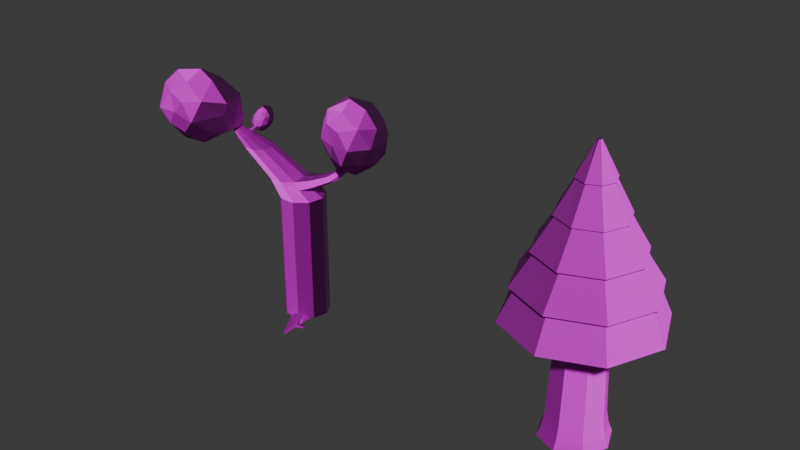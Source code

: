 # Source: arbol.blend  (saved by Blender 4.0.36; exported with 4.5.12 LTS)
import bpy
from mathutils import Matrix  # noqa: F401  (used for matrix-valued properties, if any)

bpy.ops.wm.read_factory_settings(use_empty=True)
scene = bpy.context.scene
scene.name = 'Scene'

# ---- images (referenced by path relative to the original .blend; pixels are not part of the script)
import os
ASSET_DIR = os.environ.get("B2B_ASSET_DIR", "")  # directory of the original .blend (textures are referenced by path, not embedded)
HERE = os.path.dirname(os.path.abspath(__file__))  # packed textures are extracted next to this script under _unpacked/

def load_image(name, relpath, width, height, colorspace="sRGB"):
    """Load a texture the original file referenced (path relative to the .blend, or extracted next to this script)."""
    p = next((c for c in (os.path.join(HERE, relpath), os.path.join(ASSET_DIR, relpath)) if relpath and os.path.exists(c)), "")
    if p:
        img = bpy.data.images.load(p, check_existing=True)
        img.name = name
    else:  # same state as the original file: an image datablock whose file is absent (Cycles renders it pink)
        img = bpy.data.images.new(name, width, height)
        img.source = "FILE"
        img.filepath = "//" + (relpath or name)
    img.colorspace_settings.name = colorspace
    return img
img_bark_brown_02_rough_4k_jpg = load_image('bark_brown_02_rough_4k.jpg', 'bark_brown_02_4k.blend/textures/bark_brown_02_rough_4k.jpg', 1024, 1024, 'sRGB')
img_bark_brown_02_nor_gl_4k_exr = load_image('bark_brown_02_nor_gl_4k.exr', 'bark_brown_02_4k.blend/textures/bark_brown_02_nor_gl_4k.exr', 1024, 1024, 'Linear Rec.709')
img_bark_brown_02_diff_4k_jpg = load_image('bark_brown_02_diff_4k.jpg', 'bark_brown_02_4k.blend/textures/bark_brown_02_diff_4k.jpg', 1024, 1024, 'sRGB')
img_moss002_4k_jpg_normalgl_jpg = load_image('Moss002_4K-JPG_NormalGL.jpg', 'Moss002_4K-JPG/Moss002_4K-JPG_NormalGL.jpg', 1024, 1024, 'sRGB')
img_moss002_4k_jpg_roughness_jpg = load_image('Moss002_4K-JPG_Roughness.jpg', 'Moss002_4K-JPG/Moss002_4K-JPG_Roughness.jpg', 1024, 1024, 'sRGB')
img_moss002_4k_jpg_color_jpg = load_image('Moss002_4K-JPG_Color.jpg', 'Moss002_4K-JPG/Moss002_4K-JPG_Color.jpg', 1024, 1024, 'sRGB')

# ---- materials (node trees are filled in below, after node groups)
mat_tronco_pino = bpy.data.materials.new('tronco pino')
mat_tronco_pino.use_transparent_shadow = False
mat_tronco_pino.roughness = 0.0
mat_material = bpy.data.materials.new('Material')
mat_material.use_transparent_shadow = False

# ---- material node trees
mat_tronco_pino.use_nodes = True; mat_tronco_pino.node_tree.nodes.clear()
_N = mat_tronco_pino.node_tree.nodes; _L = mat_tronco_pino.node_tree.links
n0 = _N.new('ShaderNodeBsdfPrincipled'); n0.name = 'Principled BSDF'; n0.location = (-68, 313)
n0.inputs[3].default_value = 1.45
n0.inputs[27].default_value = (0.0, 0.0, 0.0, 1.0)
n1 = _N.new('ShaderNodeOutputMaterial'); n1.name = 'Material Output'; n1.location = (280, 300)
n2 = _N.new('ShaderNodeNormalMap'); n2.name = 'Normal Map'; n2.location = (-271, -11)
n3 = _N.new('ShaderNodeTexImage'); n3.name = 'Image Texture.001'; n3.location = (-570, 256)
n3.image = img_bark_brown_02_rough_4k_jpg
n4 = _N.new('ShaderNodeTexImage'); n4.name = 'Image Texture.002'; n4.location = (-568, -39)
n4.image = img_bark_brown_02_nor_gl_4k_exr
n5 = _N.new('ShaderNodeTexImage'); n5.name = 'Image Texture'; n5.location = (-559, 610)
n5.image = img_bark_brown_02_diff_4k_jpg
_L.new(n5.outputs[0], n0.inputs[0])
_L.new(n3.outputs[0], n0.inputs[2])
_L.new(n4.outputs[0], n2.inputs[1])
_L.new(n2.outputs[0], n0.inputs[5])
_L.new(n0.outputs[0], n1.inputs[0])
n1.is_active_output = True
mat_material.use_nodes = True; mat_material.node_tree.nodes.clear()
_N = mat_material.node_tree.nodes; _L = mat_material.node_tree.links
n0 = _N.new('ShaderNodeOutputMaterial'); n0.name = 'Material Output'; n0.location = (727, 349)
n1 = _N.new('ShaderNodeTexImage'); n1.name = 'Image Texture.001'; n1.location = (-292, 58)
n1.image = img_moss002_4k_jpg_normalgl_jpg
n2 = _N.new('ShaderNodeTexImage'); n2.name = 'Image Texture'; n2.location = (-290, 366)
n2.image = img_moss002_4k_jpg_roughness_jpg
n3 = _N.new('ShaderNodeTexImage'); n3.name = 'Image Texture.002'; n3.location = (-328, 686)
n3.image = img_moss002_4k_jpg_color_jpg
n4 = _N.new('ShaderNodeNormalMap'); n4.name = 'Normal Map'; n4.location = (103, 34)
n5 = _N.new('ShaderNodeBsdfPrincipled'); n5.name = 'Principled BSDF.001'; n5.location = (352, 468)
n5.inputs[2].default_value = 0.8369
n5.inputs[3].default_value = 1.45
n5.inputs[27].default_value = (0.0, 0.0, 0.0, 1.0)
_L.new(n4.outputs[0], n5.inputs[5])
_L.new(n5.outputs[0], n0.inputs[0])
_L.new(n1.outputs[0], n4.inputs[1])
_L.new(n3.outputs[0], n5.inputs[0])
n0.is_active_output = True

# ---- world
world_world = bpy.data.worlds.new('World'); scene.world = world_world
world_world.use_nodes = True; world_world.node_tree.nodes.clear()
_N = world_world.node_tree.nodes; _L = world_world.node_tree.links
n0 = _N.new('ShaderNodeOutputWorld'); n0.name = 'World Output'; n0.location = (300, 300)
n1 = _N.new('ShaderNodeBackground'); n1.name = 'Background'; n1.location = (10, 300)
n1.inputs[0].default_value = (0.05088, 0.05088, 0.05088, 1.0)
_L.new(n1.outputs[0], n0.inputs[0])
n0.is_active_output = True
world_world.color = (0.05088, 0.05088, 0.05088)
world_world.use_sun_shadow = False
world_world.sun_shadow_jitter_overblur = 0.0

# ---- meshes
me_cylinder_001 = bpy.data.meshes.new('Cylinder.001')
me_cylinder_001.from_pydata([(-5.76e-09, 2.305, -2.48), (7.124e-09, 0.05705, 2.48), (1.63, 1.63, -2.48), (0.04034, 0.04034, 2.48), (2.305, 0.0, -2.48), (0.05705, 0.0, 2.48), (1.63, -1.63, -2.48), (0.04034, -0.04034, 2.48), (-5.76e-09, -2.305, -2.48), (7.124e-09, -0.05705, 2.48), (-1.63, -1.63, -2.48), (-0.04034, -0.04034, 2.48), (-2.305, 0.0, -2.48), (-0.05705, 0.0, 2.48), (-1.63, 1.63, -2.48), (-0.04034, 0.04034, 2.48), (-3.183e-09, 1.855, -1.488), (-6.065e-10, 1.406, -0.496), (1.97e-09, 0.9562, 0.496), (4.547e-09, 0.5066, 1.488), (0.3582, 0.3582, 1.488), (0.6762, 0.6762, 0.496), (0.9941, 0.9941, -0.496), (1.312, 1.312, -1.488), (0.5066, 0.0, 1.488), (0.9562, 0.0, 0.496), (1.406, 0.0, -0.496), (1.855, 0.0, -1.488), (0.3582, -0.3582, 1.488), (0.6762, -0.6762, 0.496), (0.9941, -0.9941, -0.496), (1.312, -1.312, -1.488), (4.547e-09, -0.5066, 1.488), (1.97e-09, -0.9562, 0.496), (-6.065e-10, -1.406, -0.496), (-3.183e-09, -1.855, -1.488), (-0.3582, -0.3582, 1.488), (-0.6762, -0.6762, 0.496), (-0.9941, -0.9941, -0.496), (-1.312, -1.312, -1.488), (-0.5066, 0.0, 1.488), (-0.9562, 0.0, 0.496), (-1.406, 0.0, -0.496), (-1.855, 0.0, -1.488), (-0.3582, 0.3582, 1.488), (-0.6762, 0.6762, 0.496), (-0.9941, 0.9941, -0.496), (-1.312, 1.312, -1.488), (6.023e-09, 0.5597, 1.503), (0.3958, 0.3958, 1.503), (0.5597, -8.9e-10, 1.503), (0.3958, -0.3958, 1.503), (6.023e-09, -0.5597, 1.503), (-0.3958, -0.3958, 1.503), (-0.5597, -8.9e-10, 1.503), (-0.3958, 0.3958, 1.503), (1.57e-09, 1.026, 0.5063), (0.7256, 0.7256, 0.5063), (1.026, -5.839e-10, 0.5063), (0.7256, -0.7256, 0.5063), (1.57e-09, -1.026, 0.5063), (-0.7256, -0.7256, 0.5063), (-1.026, -5.839e-10, 0.5063), (-0.7256, 0.7256, 0.5063), (-2.215e-09, 1.549, -0.4854), (1.095, 1.095, -0.4854), (1.549, -1.575e-09, -0.4854), (1.095, -1.095, -0.4854), (-2.215e-09, -1.549, -0.4854), (-1.095, -1.095, -0.4854), (-1.549, -1.575e-09, -0.4854), (-1.095, 1.095, -0.4854), (-6.554e-09, 2.04, -1.472), (1.442, 1.442, -1.472), (2.04, 0.0, -1.472), (1.442, -1.442, -1.472), (-6.554e-09, -2.04, -1.472), (-1.442, -1.442, -1.472), (-2.04, 0.0, -1.472), (-1.442, 1.442, -1.472), (-5.76e-09, 0.7106, -2.48), (0.5025, 0.5025, -2.48), (0.7106, 0.0, -2.48), (0.5025, -0.5025, -2.48), (-5.76e-09, -0.7106, -2.48), (-0.5025, -0.5025, -2.48), (-0.7106, 0.0, -2.48), (-0.5025, 0.5025, -2.48), (-5.76e-09, 2.305, -2.48), (1.63, 1.63, -2.48), (2.305, 0.0, -2.48), (1.63, -1.63, -2.48), (-5.76e-09, -2.305, -2.48), (-1.63, -1.63, -2.48), (-2.305, 0.0, -2.48), (-1.63, 1.63, -2.48), (3.823e-07, 1.049, -6.14), (0.7418, 0.7418, -6.14), (1.049, -3.31e-09, -6.14), (0.7418, -0.7418, -6.14), (3.823e-07, -1.049, -6.14), (-0.7418, -0.7418, -6.14), (-1.049, -3.31e-09, -6.14), (-0.7418, 0.7418, -6.14), (-0.6596, 0.6596, -5.842), (-0.606, 0.606, -5.442), (-0.857, -3.31e-09, -5.442), (-0.9328, -3.31e-09, -5.842), (-0.6596, -0.6596, -5.842), (-0.606, -0.606, -5.442), (3.839e-07, -0.857, -5.442), (3.832e-07, -0.9328, -5.842), (0.6596, -0.6596, -5.842), (0.606, -0.606, -5.442), (0.857, -3.31e-09, -5.442), (0.9328, -3.31e-09, -5.842), (0.6596, 0.6596, -5.842), (0.606, 0.606, -5.442), (3.839e-07, 0.857, -5.442), (3.832e-07, 0.9328, -5.842)], [], [(48, 1, 3, 49), (49, 3, 5, 50), (50, 5, 7, 51), (51, 7, 9, 52), (52, 9, 11, 53), (53, 11, 13, 54), (3, 1, 15, 13, 11, 9, 7, 5), (54, 13, 15, 55), (55, 15, 1, 48), (12, 14, 95, 94), (14, 47, 16, 0), (79, 46, 17, 72), (71, 45, 18, 64), (63, 44, 19, 56), (12, 43, 47, 14), (78, 42, 46, 79), (70, 41, 45, 71), (62, 40, 44, 63), (10, 39, 43, 12), (77, 38, 42, 78), (69, 37, 41, 70), (61, 36, 40, 62), (8, 35, 39, 10), (76, 34, 38, 77), (68, 33, 37, 69), (60, 32, 36, 61), (6, 31, 35, 8), (75, 30, 34, 76), (67, 29, 33, 68), (59, 28, 32, 60), (4, 27, 31, 6), (74, 26, 30, 75), (66, 25, 29, 67), (58, 24, 28, 59), (2, 23, 27, 4), (73, 22, 26, 74), (65, 21, 25, 66), (57, 20, 24, 58), (0, 16, 23, 2), (72, 17, 22, 73), (64, 18, 21, 65), (56, 19, 20, 57), (44, 55, 48, 19), (40, 54, 55, 44), (36, 53, 54, 40), (32, 52, 53, 36), (28, 51, 52, 32), (24, 50, 51, 28), (20, 49, 50, 24), (19, 48, 49, 20), (18, 56, 57, 21), (21, 57, 58, 25), (25, 58, 59, 29), (29, 59, 60, 33), (33, 60, 61, 37), (37, 61, 62, 41), (41, 62, 63, 45), (45, 63, 56, 18), (17, 64, 65, 22), (22, 65, 66, 26), (26, 66, 67, 30), (30, 67, 68, 34), (34, 68, 69, 38), (38, 69, 70, 42), (42, 70, 71, 46), (46, 71, 64, 17), (16, 72, 73, 23), (23, 73, 74, 27), (27, 74, 75, 31), (31, 75, 76, 35), (35, 76, 77, 39), (39, 77, 78, 43), (43, 78, 79, 47), (47, 79, 72, 16), (87, 80, 118, 105), (2, 4, 90, 89), (8, 10, 93, 92), (14, 0, 88, 95), (0, 2, 89, 88), (4, 6, 91, 90), (10, 12, 94, 93), (6, 8, 92, 91), (80, 87, 95, 88), (82, 81, 89, 90), (83, 82, 90, 91), (84, 83, 91, 92), (85, 84, 92, 93), (87, 86, 94, 95), (81, 80, 88, 89), (86, 85, 93, 94), (96, 97, 98, 99, 100, 101, 102, 103), (84, 85, 109, 110), (82, 83, 113, 114), (80, 81, 117, 118), (86, 87, 105, 106), (111, 108, 101, 100), (115, 112, 99, 98), (119, 116, 97, 96), (116, 115, 98, 97), (112, 111, 100, 99), (108, 107, 102, 101), (85, 86, 106, 109), (81, 82, 114, 117), (83, 84, 110, 113), (107, 104, 103, 102), (115, 116, 117, 114), (111, 112, 113, 110), (107, 108, 109, 106), (119, 104, 105, 118), (116, 119, 118, 117), (112, 115, 114, 113), (108, 111, 110, 109), (104, 107, 106, 105), (104, 119, 96, 103)])
me_cylinder_001.polygons.foreach_set('material_index', [1, 1, 1, 1, 1, 1, 1, 1, 1, 1, 1, 1, 1, 1, 1, 1, 1, 1, 1, 1, 1, 1, 1, 1, 1, 1, 1, 1, 1, 1, 1, 1, 1, 1, 1, 1, 1, 1, 1, 1, 1, 1, 1, 1, 1, 1, 1, 1, 1, 1, 1, 1, 1, 1, 1, 1, 1, 1, 1, 1, 1, 1, 1, 1, 1, 1, 1, 1, 1, 1, 1, 1, 1, 1, 0, 1, 1, 1, 1, 1, 1, 1, 1, 1, 1, 1, 1, 1, 1, 1, 0, 0, 0, 0, 0, 0, 0, 0, 0, 0, 0, 0, 0, 0, 0, 0, 0, 0, 0, 0, 0, 0, 0, 0])
_uv = me_cylinder_001.uv_layers.new(name='UVMap')
_uv.uv.foreach_set('vector', [0.5818, 0.05718, 0.5812, 0.01719, 0.6319, 0.01646, 0.6325, 0.05645, 0.6325, 0.05645, 0.6319, 0.01646, 0.6827, 0.01573, 0.6832, 0.05572, 0.6832, 0.05572, 0.6827, 0.01573, 0.7334, 0.015, 0.734, 0.05499, 0.734, 0.05499, 0.7334, 0.015, 0.7841, 0.01427, 0.7847, 0.05426, 0.7847, 0.05426, 0.7841, 0.01427, 0.8349, 0.01354, 0.8355, 0.05353, 0.8355, 0.05353, 0.8349, 0.01354, 0.8856, 0.01281, 0.8862, 0.0528, 0.8201, 0.2493, 0.8886, 0.2198, 0.9579, 0.2474, 0.9874, 0.3158, 0.9599, 0.3851, 0.8914, 0.4146, 0.8221, 0.3871, 0.7926, 0.3186, 0.8862, 0.0528, 0.8856, 0.01281, 0.9364, 0.01208, 0.9369, 0.05207, 0.9369, 0.05207, 0.9364, 0.01208, 0.9871, 0.01135, 0.9877, 0.05134, 0.8885, 0.2158, 0.9393, 0.215, 0.9393, 0.215, 0.8885, 0.2158, 0.9393, 0.215, 0.9387, 0.1744, 0.9894, 0.1737, 0.99, 0.2143, 0.9387, 0.1738, 0.9381, 0.1338, 0.9888, 0.1331, 0.9894, 0.173, 0.9381, 0.1334, 0.9375, 0.09326, 0.9883, 0.09253, 0.9888, 0.1327, 0.9375, 0.09283, 0.9369, 0.05267, 0.9877, 0.05194, 0.9883, 0.0921, 0.8885, 0.2158, 0.888, 0.1752, 0.9387, 0.1744, 0.9393, 0.215, 0.8879, 0.1745, 0.8874, 0.1346, 0.9381, 0.1338, 0.9387, 0.1738, 0.8874, 0.1341, 0.8868, 0.09399, 0.9375, 0.09326, 0.9381, 0.1334, 0.8868, 0.09356, 0.8862, 0.0534, 0.9369, 0.05267, 0.9375, 0.09283, 0.8378, 0.2165, 0.8372, 0.1759, 0.888, 0.1752, 0.8885, 0.2158, 0.8372, 0.1752, 0.8366, 0.1353, 0.8874, 0.1346, 0.8879, 0.1745, 0.8366, 0.1349, 0.8361, 0.09472, 0.8868, 0.09399, 0.8874, 0.1341, 0.836, 0.09429, 0.8355, 0.05413, 0.8862, 0.0534, 0.8868, 0.09356, 0.7871, 0.2172, 0.7865, 0.1766, 0.8372, 0.1759, 0.8378, 0.2165, 0.7865, 0.176, 0.7859, 0.136, 0.8366, 0.1353, 0.8372, 0.1752, 0.7859, 0.1356, 0.7853, 0.09545, 0.8361, 0.09472, 0.8366, 0.1349, 0.7853, 0.09502, 0.7847, 0.05486, 0.8355, 0.05413, 0.836, 0.09429, 0.7363, 0.2179, 0.7357, 0.1774, 0.7865, 0.1766, 0.7871, 0.2172, 0.7357, 0.1767, 0.7352, 0.1368, 0.7859, 0.136, 0.7865, 0.176, 0.7352, 0.1363, 0.7346, 0.09618, 0.7853, 0.09545, 0.7859, 0.1356, 0.7346, 0.09575, 0.734, 0.05559, 0.7847, 0.05486, 0.7853, 0.09502, 0.6856, 0.2187, 0.685, 0.1781, 0.7357, 0.1774, 0.7363, 0.2179, 0.685, 0.1774, 0.6844, 0.1375, 0.7352, 0.1368, 0.7357, 0.1767, 0.6844, 0.1371, 0.6838, 0.09691, 0.7346, 0.09618, 0.7352, 0.1363, 0.6838, 0.09648, 0.6833, 0.05632, 0.734, 0.05559, 0.7346, 0.09575, 0.6349, 0.2194, 0.6343, 0.1788, 0.685, 0.1781, 0.6856, 0.2187, 0.6343, 0.1782, 0.6337, 0.1382, 0.6844, 0.1375, 0.685, 0.1774, 0.6337, 0.1378, 0.6331, 0.09764, 0.6838, 0.09691, 0.6844, 0.1371, 0.6331, 0.09721, 0.6325, 0.05705, 0.6833, 0.05632, 0.6838, 0.09648, 0.5841, 0.2201, 0.5835, 0.1795, 0.6343, 0.1788, 0.6349, 0.2194, 0.5835, 0.1789, 0.5829, 0.139, 0.6337, 0.1382, 0.6343, 0.1782, 0.5829, 0.1385, 0.5824, 0.09837, 0.6331, 0.09764, 0.6337, 0.1378, 0.5824, 0.09794, 0.5818, 0.05778, 0.6325, 0.05705, 0.6331, 0.09721, 0.9369, 0.05267, 0.9369, 0.05207, 0.9877, 0.05134, 0.9877, 0.05194, 0.8862, 0.0534, 0.8862, 0.0528, 0.9369, 0.05207, 0.9369, 0.05267, 0.8355, 0.05413, 0.8355, 0.05353, 0.8862, 0.0528, 0.8862, 0.0534, 0.7847, 0.05486, 0.7847, 0.05426, 0.8355, 0.05353, 0.8355, 0.05413, 0.734, 0.05559, 0.734, 0.05499, 0.7847, 0.05426, 0.7847, 0.05486, 0.6833, 0.05632, 0.6832, 0.05572, 0.734, 0.05499, 0.734, 0.05559, 0.6325, 0.05705, 0.6325, 0.05645, 0.6832, 0.05572, 0.6833, 0.05632, 0.5818, 0.05778, 0.5818, 0.05718, 0.6325, 0.05645, 0.6325, 0.05705, 0.5824, 0.09837, 0.5824, 0.09794, 0.6331, 0.09721, 0.6331, 0.09764, 0.6331, 0.09764, 0.6331, 0.09721, 0.6838, 0.09648, 0.6838, 0.09691, 0.6838, 0.09691, 0.6838, 0.09648, 0.7346, 0.09575, 0.7346, 0.09618, 0.7346, 0.09618, 0.7346, 0.09575, 0.7853, 0.09502, 0.7853, 0.09545, 0.7853, 0.09545, 0.7853, 0.09502, 0.836, 0.09429, 0.8361, 0.09472, 0.8361, 0.09472, 0.836, 0.09429, 0.8868, 0.09356, 0.8868, 0.09399, 0.8868, 0.09399, 0.8868, 0.09356, 0.9375, 0.09283, 0.9375, 0.09326, 0.9375, 0.09326, 0.9375, 0.09283, 0.9883, 0.0921, 0.9883, 0.09253, 0.5829, 0.139, 0.5829, 0.1385, 0.6337, 0.1378, 0.6337, 0.1382, 0.6337, 0.1382, 0.6337, 0.1378, 0.6844, 0.1371, 0.6844, 0.1375, 0.6844, 0.1375, 0.6844, 0.1371, 0.7352, 0.1363, 0.7352, 0.1368, 0.7352, 0.1368, 0.7352, 0.1363, 0.7859, 0.1356, 0.7859, 0.136, 0.7859, 0.136, 0.7859, 0.1356, 0.8366, 0.1349, 0.8366, 0.1353, 0.8366, 0.1353, 0.8366, 0.1349, 0.8874, 0.1341, 0.8874, 0.1346, 0.8874, 0.1346, 0.8874, 0.1341, 0.9381, 0.1334, 0.9381, 0.1338, 0.9381, 0.1338, 0.9381, 0.1334, 0.9888, 0.1327, 0.9888, 0.1331, 0.5835, 0.1795, 0.5835, 0.1789, 0.6343, 0.1782, 0.6343, 0.1788, 0.6343, 0.1788, 0.6343, 0.1782, 0.685, 0.1774, 0.685, 0.1781, 0.685, 0.1781, 0.685, 0.1774, 0.7357, 0.1767, 0.7357, 0.1774, 0.7357, 0.1774, 0.7357, 0.1767, 0.7865, 0.176, 0.7865, 0.1766, 0.7865, 0.1766, 0.7865, 0.176, 0.8372, 0.1752, 0.8372, 0.1759, 0.8372, 0.1759, 0.8372, 0.1752, 0.8879, 0.1745, 0.888, 0.1752, 0.888, 0.1752, 0.8879, 0.1745, 0.9387, 0.1738, 0.9387, 0.1744, 0.9387, 0.1744, 0.9387, 0.1738, 0.9894, 0.173, 0.9894, 0.1737, 0.5108, 0.3794, 0.5709, 0.3775, 0.5875, 0.7014, 0.5151, 0.7037, 0.6349, 0.2194, 0.6856, 0.2187, 0.6856, 0.2187, 0.6349, 0.2194, 0.7871, 0.2172, 0.8378, 0.2165, 0.8378, 0.2165, 0.7871, 0.2172, 0.9393, 0.215, 0.99, 0.2143, 0.99, 0.2143, 0.9393, 0.215, 0.5841, 0.2201, 0.6349, 0.2194, 0.6349, 0.2194, 0.5841, 0.2201, 0.6856, 0.2187, 0.7363, 0.2179, 0.7363, 0.2179, 0.6856, 0.2187, 0.8378, 0.2165, 0.8885, 0.2158, 0.8885, 0.2158, 0.8378, 0.2165, 0.7363, 0.2179, 0.7871, 0.2172, 0.7871, 0.2172, 0.7363, 0.2179, 0.6866, 0.2901, 0.708, 0.2986, 0.7549, 0.2503, 0.6856, 0.2227, 0.657, 0.3206, 0.6655, 0.2992, 0.6172, 0.2523, 0.5896, 0.3216, 0.6661, 0.3417, 0.657, 0.3206, 0.5896, 0.3216, 0.6192, 0.39, 0.6875, 0.3502, 0.6661, 0.3417, 0.6192, 0.39, 0.6885, 0.4176, 0.7086, 0.3411, 0.6875, 0.3502, 0.6885, 0.4176, 0.7569, 0.388, 0.708, 0.2986, 0.7171, 0.3197, 0.7845, 0.3188, 0.7549, 0.2503, 0.6655, 0.2992, 0.6866, 0.2901, 0.6856, 0.2227, 0.6172, 0.2523, 0.7171, 0.3197, 0.7086, 0.3411, 0.7569, 0.388, 0.7845, 0.3188, 0.2252, 0.9255, 0.1597, 0.9854, 0.07107, 0.9813, 0.01124, 0.9158, 0.01525, 0.8272, 0.08075, 0.7674, 0.1694, 0.7714, 0.2292, 0.8369, 0.1133, 0.3648, 0.1733, 0.3675, 0.1648, 0.6917, 0.09245, 0.6884, 0.3873, 0.3772, 0.4301, 0.3711, 0.4304, 0.6941, 0.3788, 0.7014, 0.2851, 0.3646, 0.3272, 0.3744, 0.3064, 0.6981, 0.2556, 0.6862, 0.4681, 0.3729, 0.5108, 0.3794, 0.5151, 0.7037, 0.4635, 0.6958, 0.08722, 0.7331, 0.166, 0.7367, 0.1694, 0.7714, 0.08075, 0.7674, 0.38, 0.7464, 0.4361, 0.7385, 0.4465, 0.7722, 0.3833, 0.7811, 0.2459, 0.7298, 0.3012, 0.7428, 0.2947, 0.7771, 0.2326, 0.7625, 0.3012, 0.7428, 0.38, 0.7464, 0.3833, 0.7811, 0.2947, 0.7771, 0.03198, 0.7202, 0.08722, 0.7331, 0.08075, 0.7674, 0.01862, 0.7528, 0.166, 0.7367, 0.2222, 0.7288, 0.2326, 0.7625, 0.1694, 0.7714, 0.1733, 0.3675, 0.2161, 0.3615, 0.2165, 0.6844, 0.1648, 0.6917, 0.3272, 0.3744, 0.3873, 0.3772, 0.3788, 0.7014, 0.3064, 0.6981, 0.07121, 0.3549, 0.1133, 0.3648, 0.09245, 0.6884, 0.0417, 0.6765, 0.4572, 0.7401, 0.5133, 0.7487, 0.5095, 0.7834, 0.4464, 0.7737, 0.38, 0.7464, 0.3012, 0.7428, 0.3064, 0.6981, 0.3788, 0.7014, 0.08722, 0.7331, 0.03198, 0.7202, 0.0417, 0.6765, 0.09245, 0.6884, 0.2222, 0.7288, 0.166, 0.7367, 0.1648, 0.6917, 0.2165, 0.6844, 0.5921, 0.7462, 0.5133, 0.7487, 0.5151, 0.7037, 0.5875, 0.7014, 0.3012, 0.7428, 0.2459, 0.7298, 0.2556, 0.6862, 0.3064, 0.6981, 0.4361, 0.7385, 0.38, 0.7464, 0.3788, 0.7014, 0.4304, 0.6941, 0.166, 0.7367, 0.08722, 0.7331, 0.09245, 0.6884, 0.1648, 0.6917, 0.5133, 0.7487, 0.4572, 0.7401, 0.4635, 0.6958, 0.5151, 0.7037, 0.5133, 0.7487, 0.5921, 0.7462, 0.5982, 0.7805, 0.5095, 0.7834])
me_cylinder_001.materials.append(mat_tronco_pino)
me_cylinder_001.materials.append(mat_material)
me_cylinder_001.update()
me_cylinder = bpy.data.meshes.new('Cylinder')
me_cylinder.from_pydata([(0.0, 0.5, -1.0), (-1.618, 0.4702, 1.635), (0.88, 0.6375, 1.403), (-2.342, -0.6106, 1.588), (0.0, 0.5, 1.0), (0.9921, 0.5224, 1.531), (-1.749, -0.8087, 1.823), (-1.446, 0.3404, 1.69), (0.3214, 0.383, -1.0), (-1.679, 0.2526, 1.688), (-2.564, -1.273, 1.942), (0.7605, 0.4273, 1.45), (0.3214, 0.383, 1.0), (-3.143, -0.6106, 1.893), (0.6408, 0.6724, 1.423), (-1.799, 0.4662, 1.749), (0.4924, 0.08682, -1.0), (0.7974, 0.9224, 1.463), (-1.66, 0.6888, 1.781), (-2.607, 0.1254, 1.814), (0.9961, 0.8279, 1.544), (-1.704, -0.1509, 1.789), (-1.441, 0.6082, 1.756), (0.4924, 0.08682, 1.0), (0.8342, 0.501, 1.608), (-1.532, 0.2648, 1.819), (0.433, -0.25, -1.0), (-2.136, -1.269, 2.347), (-1.735, 0.3359, 1.876), (0.6044, 0.5893, 1.564), (0.433, -0.25, 1.0), (-2.931, -1.023, 2.483), (-1.732, 0.6028, 1.943), (0.171, -0.4698, -1.0), (0.6191, 0.8978, 1.571), (-2.687, -0.1499, 2.455), (0.8245, 0.9881, 1.646), (0.171, -0.4698, 1.0), (-1.899, 0.1254, 2.256), (-1.527, 0.6906, 1.952), (-1.392, 0.4779, 1.885), (-1.519, -0.5874, 2.29), (-0.171, -0.4698, -1.0), (0.9524, 0.7396, 1.683), (-1.569, 0.4753, 2.005), (-2.296, -0.5604, 2.705), (-0.171, -0.4698, 1.0), (0.7131, 0.7789, 1.703), (-0.433, -0.25, -1.0), (-2.388, -1.043, 1.694), (-1.658, 0.3414, 1.638), (-1.99, -0.8721, 1.646), (-1.519, 0.393, 1.639), (0.9586, 0.5583, 1.455), (-0.433, -0.25, 1.0), (-2.119, -1.265, 1.875), (0.8919, 0.433, 1.477), (-1.557, 0.266, 1.666), (-0.4924, 0.08682, -1.0), (1.027, 0.6712, 1.54), (-0.4924, 0.08682, 1.0), (-1.414, 0.4742, 1.71), (-1.637, -0.4987, 1.818), (-1.515, 0.5514, 1.672), (0.9656, 0.7379, 1.46), (-0.3214, 0.383, -1.0), (-1.846, -0.3244, 1.73), (-0.3214, 0.383, 1.0), (-1.732, 0.4679, 1.669), (0.7521, 0.6454, 1.387), (-2.815, -0.6106, 1.707), (-1.766, 0.3391, 1.705), (-2.937, -1.043, 1.88), (0.6784, 0.5235, 1.42), (-0.004547, 0.2144, 1.281), (0.8437, 0.7904, 1.413), (-2.516, -0.178, 1.574), (-1.646, 0.5984, 1.687), (-0.2736, 0.3123, 1.281), (-2.949, -0.178, 1.898), (0.7074, 0.8124, 1.423), (-1.752, 0.5963, 1.754), (0.1017, -0.0336, 1.311), (-1.902, 0.0894, 1.719), (0.9125, 0.9038, 1.494), (-1.544, 0.6797, 1.759), (0.0889, -0.3156, 1.281), (-1.387, 0.3985, 1.779), (-1.55, -0.6761, 2.115), (1.006, 0.6192, 1.616), (-0.1304, -0.4996, 1.281), (-1.385, 0.5542, 1.824), (-0.4168, -0.4996, 1.281), (1.002, 0.7959, 1.628), (-1.55, -0.3391, 2.062), (0.7943, 0.4187, 1.525), (-0.6361, -0.3156, 1.281), (-2.376, -1.297, 2.153), (-0.6858, -0.0336, 1.281), (-1.867, -1.287, 2.076), (-1.473, 0.2717, 1.744), (0.9297, 0.4739, 1.572), (-3.151, -0.878, 2.214), (0.5868, 0.616, 1.486), (-0.5427, 0.2144, 1.281), (-1.798, 0.3873, 1.815), (0.6597, 0.474, 1.498), (-1.732, 0.2634, 1.774), (-2.88, -1.265, 2.138), (-0.9316, 0.1407, 1.604), (-1.716, 0.6767, 1.869), (-2.777, 0.0894, 2.186), (0.6961, 0.9487, 1.508), (-1.139, 0.2162, 1.604), (0.6043, 0.7965, 1.487), (-1.791, 0.5457, 1.849), (-0.8213, -0.05029, 1.604), (-3.098, -0.3432, 2.229), (-1.465, 0.6808, 1.859), (-1.784, 0.0894, 1.85), (-0.8596, -0.2675, 1.604), (0.9302, 0.9405, 1.601), (-1.593, 0.7283, 1.873), (0.8182, 1.002, 1.553), (-2.26, 0.2547, 2.096), (-1.029, -0.4093, 1.604), (0.9141, 0.6063, 1.662), (-1.249, -0.4093, 1.604), (-1.778, -1.043, 2.371), (-1.438, 0.3541, 1.858), (-1.641, 0.2706, 1.853), (-2.594, -1.171, 2.419), (-1.418, -0.2675, 1.604), (0.7058, 0.5185, 1.592), (-2.827, -0.6046, 2.555), (0.5752, 0.7447, 1.576), (-1.753, 0.4677, 1.93), (-1.456, -0.05029, 1.604), (-2.476, 0.0901, 2.396), (-1.346, 0.1407, 1.604), (-1.639, 0.6779, 1.97), (0.7104, 0.9895, 1.616), (-1.657, -0.178, 2.29), (-1.436, 0.6027, 1.941), (0.8961, 0.8863, 1.688), (-1.538, 0.3534, 1.928), (-2.236, -1.015, 2.596), (0.7768, 0.6314, 1.675), (-1.464, 0.4781, 1.967), (0.8381, 0.7681, 1.716), (-1.911, -0.6027, 2.588), (-1.657, 0.3946, 1.96), (-2.669, -0.8562, 2.697), (0.6419, 0.6815, 1.647), (-2.484, -0.3149, 2.622), (-1.662, 0.5494, 2.005), (0.6363, 0.8592, 1.655), (-2.134, -0.1683, 2.529), (-1.543, 0.601, 2.011), (0.7551, 0.9123, 1.699), (0.3008, -0.03068, 1.145), (0.1377, 0.2261, 1.157), (0.2184, -0.3224, 1.171), (1.172, 0.2016, 1.847), (1.153, 0.2038, 1.824), (0.5483, 0.0194, 1.226), (0.9136, 0.06618, 1.375), (1.21, 0.113, 1.579), (1.179, 0.008952, 1.588), (0.866, -0.1023, 1.39), (0.4839, -0.2086, 1.247), (0.3826, -0.2033, 1.333), (0.7912, -0.09842, 1.454), (1.131, 0.041, 1.629), (1.112, 0.1297, 1.659), (0.783, 0.0645, 1.484), (0.3846, 0.01712, 1.363), (0.3096, 0.211, 1.333), (0.7372, 0.2078, 1.454), (1.096, 0.2046, 1.629), (1.149, 0.2089, 1.583), (0.8193, 0.2145, 1.382), (0.4208, 0.2201, 1.236), (0.9149, 0.2129, 1.44), (0.8329, 0.2069, 1.5), (0.8289, 0.3526, 1.474), (0.7498, 0.3533, 1.435), (0.8177, 0.3589, 1.376), (0.8158, 0.5102, 1.399), (0.8966, 0.3575, 1.424), (-1.619, 0.0727, 1.722), (-1.543, 0.08018, 1.709), (-1.586, 0.1367, 1.694), (-1.652, 0.125, 1.707), (-1.536, 0.2071, 1.739), (-1.597, 0.2011, 1.75), (-0.1086, 0.4605, -1.0), (-0.3214, 0.383, -0.8819), (-0.4408, 0.1761, -1.0), (-0.3919, 0.2609, -0.9118), (-0.1701, 0.4381, -0.926), (-0.8138, 0.9335, -0.9584), (-0.8008, 0.956, -0.9584), (-0.8008, 0.956, -0.9455), (-0.7777, 0.9644, -0.9584), (-0.8085, 0.9427, -0.9488), (-0.7844, 0.962, -0.9503), (-0.4534, 0.6797, -0.9372), (-0.5142, 0.7315, -0.9396), (-0.5063, 0.76, -0.9752), (-0.4428, 0.7122, -0.9792), (-0.3376, 0.8188, -0.9936), (-0.3579, 0.8361, -0.9944), (-0.3552, 0.8456, -1.006), (-0.334, 0.8296, -1.008), (0.171, -0.4698, -0.9014), (0.357, -0.3138, -1.0), (-0.03355, -0.4698, -1.0), (0.278, -0.3801, -0.9282), (0.03192, -0.4698, -0.9457), (0.4519, -1.148, -0.9669), (0.4301, -1.166, -0.9669), (0.4301, -1.166, -0.9554), (0.4062, -1.166, -0.9669), (0.4426, -1.156, -0.9585), (0.4138, -1.166, -0.9606), (0.3915, -0.6169, -0.988), (0.4116, -0.7939, -0.981), (0.387, -0.7636, -0.9652), (0.3735, -0.7104, -0.9614), (0.3729, -0.6523, -0.9685), (0.5624, -0.6651, -0.9869), (0.5669, -0.7047, -0.9853), (0.5614, -0.6979, -0.9818), (0.5584, -0.686, -0.9809), (0.5583, -0.673, -0.9825), (1.475, -0.06633, 1.669), (2.024, -0.4647, 1.969), (1.348, -0.5273, 1.983), (0.8893, -0.06202, 1.98), (1.126, 0.5743, 1.969), (2.024, 0.3176, 1.969), (1.684, -0.6822, 2.453), (1.084, -0.4206, 2.448), (0.9638, 0.2186, 2.471), (1.696, 0.5743, 2.453), (2.153, -0.07121, 2.453), (1.479, -0.07389, 2.776), (1.36, -0.3845, 1.762), (1.797, -0.3029, 1.75), (1.683, -0.5991, 1.926), (2.12, -0.07121, 1.926), (1.797, 0.1605, 1.75), (1.082, 0.05491, 1.75), (1.063, -0.3586, 1.995), (1.069, 0.3082, 1.75), (0.9582, 0.3082, 1.872), (1.674, 0.4532, 1.926), (2.196, -0.3057, 2.211), (2.196, 0.1633, 2.211), (1.484, -0.628, 2.211), (1.921, -0.6778, 2.211), (0.9225, -0.2769, 2.217), (1.096, -0.5212, 2.219), (1.031, 0.5336, 2.212), (0.8145, 0.1685, 2.252), (1.921, 0.5399, 2.211), (1.475, 0.6848, 2.211), (1.997, -0.4506, 2.496), (1.296, -0.5635, 2.485), (0.9474, -0.08116, 2.57), (1.279, 0.5296, 2.497), (2.0, 0.3082, 2.496), (1.598, -0.4489, 2.678), (1.877, -0.07121, 2.682), (1.177, -0.391, 2.648), (1.197, 0.1598, 2.727), (1.723, 0.3082, 2.684), (-1.803, -0.01862, 1.761), (-1.79, -0.04575, 1.758), (-1.791, -0.1018, 1.757), (-1.877, -0.1375, 1.724), (-1.888, -0.02658, 1.721), (-1.809, -0.1697, 1.748), (-1.887, -0.02245, 1.722), (-1.872, 0.05287, 1.729), (-1.876, 0.06673, 1.733), (-1.841, -0.1913, 1.735), (-1.842, 0.05056, 1.761), (-1.871, 0.08618, 1.751), (-1.87, -0.1464, 1.725), (1.178, 0.0708, 1.73), (1.16, 0.1202, 1.733), (1.146, 0.1389, 1.736), (1.194, 0.09613, 1.726), (1.207, 0.1388, 1.723), (1.215, 0.06237, 1.722), (1.174, 0.1843, 1.823), (1.187, 0.07249, 1.728), (1.151, 0.2057, 1.734), (1.128, 0.2041, 1.739), (1.134, 0.2031, 1.738), (1.154, 0.2023, 1.794), (1.175, 0.1688, 1.729), (1.159, 0.1933, 1.795), (1.144, 0.1837, 1.736), (0.8365, 0.5098, 1.412), (0.8269, 0.5118, 1.407), (0.8157, 0.5194, 1.405), (0.8058, 0.5093, 1.408), (0.8147, 0.5179, 1.405), (0.7589, 0.4491, 1.441), (0.8037, 0.5046, 1.409), (0.8619, 0.4628, 1.447), (0.8763, 0.5044, 1.436), (0.8372, 0.4306, 1.466), (0.8266, 0.4287, 1.474), (0.8391, 0.5086, 1.414), (0.7917, 0.4287, 1.457), (0.768, 0.4363, 1.445), (-1.534, 0.2514, 1.757), (-1.592, 0.2308, 1.761), (-1.59, 0.2308, 1.76), (-1.621, 0.2263, 1.732), (-1.628, 0.2285, 1.734), (-1.598, 0.2294, 1.727), (-1.573, 0.2401, 1.723), (-1.611, 0.2216, 1.744), (-1.612, 0.2216, 1.743), (-1.609, 0.2216, 1.745), (-1.563, 0.2417, 1.73), (-1.548, 0.2433, 1.743)], [], [(0, 4, 12, 8), (8, 12, 23, 16), (16, 23, 30, 26), (216, 26, 30, 37, 215, 218), (218, 215, 222, 224), (42, 46, 54, 48), (48, 54, 60, 58), (60, 54, 96, 98), (60, 67, 197, 199, 198, 58), (198, 199, 205, 201), (0, 8, 16, 26, 216, 33, 217, 42, 48, 58, 198, 65, 196), (90, 86, 120, 125), (54, 46, 92, 96), (46, 37, 90, 92), (86, 90, 37, 30, 162), (161, 12, 4, 78, 74), (30, 23, 160, 162), (23, 12, 161, 160), (4, 67, 104, 78), (67, 60, 98, 104), (280, 120, 116, 278, 279), (74, 78, 113, 109), (104, 98, 137, 139), (92, 90, 125, 127), (82, 74, 109, 116), (78, 104, 139, 113), (96, 92, 127, 132), (86, 82, 116, 120), (98, 96, 132, 137), (282, 137, 132, 281), (283, 125, 120, 280), (109, 113, 192, 191), (285, 286, 139, 137, 282, 284), (287, 127, 125, 283), (191, 190, 288, 278, 116, 109), (289, 193, 192, 113, 139, 286), (290, 281, 132, 127, 287), (174, 173, 291, 292, 293), (296, 168, 167, 295, 294), (163, 297, 164), (291, 173, 168, 296, 298), (180, 179, 300, 299), (300, 179, 301), (164, 302, 163), (302, 164, 297, 304), (167, 180, 299, 303, 295), (179, 174, 293, 305, 301), (297, 163, 302, 304), (74, 82, 176, 177), (177, 176, 175, 178), (178, 175, 174, 179, 184), (160, 161, 182, 165), (165, 182, 181, 166), (180, 167, 166, 181, 183), (161, 74, 177, 182), (182, 177, 178, 181), (86, 162, 170, 171), (171, 170, 169, 172), (172, 169, 168, 173), (162, 160, 165, 170), (170, 165, 166, 169), (169, 166, 167, 168), (82, 86, 171, 176), (176, 171, 172, 175), (175, 172, 173, 174), (183, 184, 179, 180), (306, 188, 308, 307), (188, 309, 310, 308), (181, 178, 186, 187), (188, 187, 186, 311, 312, 309), (184, 183, 189, 185), (316, 185, 189, 314, 313, 315), (183, 181, 187, 189), (189, 187, 188, 306, 317, 314), (178, 184, 185, 186), (311, 186, 185, 316, 318, 319), (288, 190, 193, 289), (190, 191, 194, 195), (321, 195, 194, 320, 322), (192, 193, 324, 323, 325, 326), (324, 193, 190, 195, 327, 328), (329, 327, 195, 321), (194, 191, 192, 326, 330), (194, 330, 331, 320), (202, 203, 206, 204), (206, 203, 197, 200, 207, 208), (67, 4, 0, 196, 200, 197), (201, 205, 203, 202), (210, 196, 65, 202, 204, 209), (200, 196, 210, 207), (199, 197, 203, 205), (65, 198, 201, 202), (207, 210, 214, 211), (208, 209, 204, 206), (211, 214, 213, 212), (208, 207, 211, 212), (209, 208, 212, 213), (210, 209, 213, 214), (221, 222, 225, 223), (219, 217, 223, 225), (219, 215, 37, 46, 42, 217), (220, 224, 222, 221), (227, 220, 221, 33, 216, 226), (215, 219, 225, 222), (216, 218, 224, 220, 227, 228, 229, 230, 226), (217, 33, 221, 223), (235, 234, 233, 232, 231), (230, 229, 234, 235), (228, 227, 232, 233), (226, 230, 235, 231), (229, 228, 233, 234), (227, 226, 231, 232), (236, 249, 248), (249, 251, 237), (253, 236, 248), (293, 292, 291, 253, 255, 300, 301, 305), (295, 303, 299, 300, 255, 236, 253, 291, 298, 296, 294), (255, 252, 236), (258, 237, 251), (260, 238, 250), (262, 239, 254), (264, 240, 256), (266, 241, 257), (261, 237, 258), (263, 238, 260), (262, 265, 239), (264, 267, 240), (259, 241, 266), (273, 242, 268), (275, 243, 269), (276, 244, 270), (245, 271, 277), (272, 274, 246), (277, 247, 274), (277, 274, 272), (245, 277, 272), (276, 247, 277), (271, 276, 277), (244, 276, 271), (276, 275, 247), (270, 275, 276), (275, 270, 243), (247, 275, 273), (275, 269, 273), (273, 269, 242), (247, 273, 274), (274, 273, 268), (274, 268, 246), (246, 259, 272), (272, 259, 266), (245, 272, 266), (271, 245, 267), (271, 267, 264), (271, 264, 244), (270, 244, 265), (270, 265, 262), (243, 270, 262), (243, 263, 269), (269, 263, 260), (269, 260, 242), (242, 261, 268), (268, 261, 258), (268, 258, 246), (245, 266, 267), (267, 266, 257), (267, 257, 240), (244, 264, 265), (265, 264, 256), (265, 256, 239), (243, 262, 263), (263, 262, 254), (263, 254, 238), (242, 260, 261), (260, 250, 261), (261, 250, 237), (246, 258, 259), (258, 251, 259), (259, 251, 241), (257, 241, 252), (257, 252, 255), (240, 257, 255), (256, 240, 255), (253, 256, 255), (239, 256, 253), (239, 253, 254), (253, 248, 254), (238, 254, 248), (241, 251, 252), (252, 251, 249), (236, 252, 249), (238, 248, 250), (248, 249, 250), (249, 237, 250), (3, 51, 49), (51, 62, 6), (70, 3, 49), (76, 3, 70), (76, 66, 3), (88, 6, 62), (97, 10, 55), (102, 13, 72), (111, 19, 79), (286, 285, 83, 119, 21, 279, 278, 288, 289), (99, 6, 88), (108, 10, 97), (102, 117, 13), (111, 124, 19), (94, 21, 119), (146, 27, 128), (152, 31, 131), (35, 134, 154), (138, 157, 38), (142, 150, 41), (157, 45, 150), (157, 150, 142), (38, 157, 142), (154, 45, 157), (138, 154, 157), (35, 154, 138), (154, 152, 45), (134, 152, 154), (134, 31, 152), (45, 152, 146), (152, 131, 146), (146, 131, 27), (45, 146, 150), (150, 146, 128), (150, 128, 41), (41, 94, 142), (142, 94, 119), (142, 119, 38), (138, 38, 124), (138, 124, 111), (111, 35, 138), (117, 134, 35), (134, 117, 102), (31, 134, 102), (31, 108, 131), (131, 108, 97), (131, 97, 27), (27, 99, 128), (128, 99, 88), (128, 88, 41), (38, 119, 124), (124, 119, 83), (124, 83, 19), (111, 117, 35), (117, 111, 79), (117, 79, 13), (31, 102, 108), (108, 102, 72), (108, 72, 10), (27, 97, 99), (97, 55, 99), (55, 6, 99), (41, 88, 94), (88, 62, 94), (94, 62, 21), (83, 285, 284), (21, 66, 290, 287, 283, 280, 279), (66, 76, 83, 284, 282, 281, 290), (19, 83, 76), (19, 76, 79), (79, 76, 70), (79, 70, 13), (13, 70, 72), (70, 49, 72), (72, 49, 10), (21, 62, 66), (66, 62, 51), (3, 66, 51), (49, 55, 10), (49, 51, 55), (51, 6, 55), (1, 52, 50), (52, 61, 7), (68, 1, 50), (77, 1, 68), (77, 63, 1), (87, 7, 61), (323, 9, 57, 325), (105, 15, 71), (110, 18, 81), (118, 22, 85), (100, 7, 87), (107, 9, 323, 324, 328), (105, 115, 15), (110, 122, 18), (91, 22, 118), (145, 25, 129), (151, 28, 130), (32, 136, 155), (140, 158, 39), (148, 40, 143), (158, 44, 148), (158, 148, 143), (39, 158, 143), (155, 44, 158), (140, 155, 158), (32, 155, 140), (155, 151, 44), (155, 136, 151), (136, 28, 151), (44, 151, 145), (151, 130, 145), (145, 130, 25), (44, 145, 148), (148, 145, 129), (129, 40, 148), (40, 91, 143), (143, 91, 118), (143, 118, 39), (140, 39, 122), (140, 122, 110), (32, 140, 110), (136, 32, 115), (136, 115, 105), (28, 136, 105), (28, 107, 130), (130, 107, 328, 327, 329), (321, 322, 25, 130, 329), (25, 100, 129), (129, 100, 87), (129, 87, 40), (39, 118, 122), (122, 118, 85), (122, 85, 18), (32, 110, 115), (115, 110, 81), (115, 81, 15), (28, 105, 107), (107, 105, 71), (107, 71, 9), (100, 25, 322, 320, 331), (326, 325, 57, 100, 331, 330), (100, 57, 7), (40, 87, 91), (87, 61, 91), (91, 61, 22), (85, 22, 63), (85, 63, 77), (18, 85, 77), (18, 77, 81), (81, 77, 68), (15, 81, 68), (15, 68, 71), (68, 50, 71), (71, 50, 9), (22, 61, 63), (63, 61, 52), (1, 63, 52), (50, 57, 9), (50, 52, 57), (52, 7, 57), (307, 2, 53, 317, 306), (5, 53, 59), (69, 2, 307, 308, 310), (75, 2, 69), (75, 64, 2), (89, 5, 59), (316, 315, 56, 95, 11, 318), (14, 73, 103), (112, 17, 80), (20, 84, 121), (101, 5, 89), (106, 11, 95), (103, 114, 14), (112, 123, 17), (93, 20, 121), (147, 24, 126), (153, 29, 133), (156, 34, 135), (141, 159, 36), (144, 149, 43), (159, 47, 149), (159, 149, 144), (36, 159, 144), (156, 47, 159), (141, 156, 159), (156, 141, 34), (156, 153, 47), (153, 156, 135), (153, 135, 29), (47, 153, 147), (153, 133, 147), (147, 133, 24), (47, 147, 149), (149, 147, 126), (149, 126, 43), (144, 43, 93), (144, 93, 121), (144, 121, 36), (141, 36, 123), (141, 123, 112), (34, 141, 112), (135, 34, 114), (135, 114, 103), (29, 135, 103), (29, 106, 133), (133, 106, 95), (133, 95, 24), (126, 24, 101), (126, 101, 89), (43, 126, 89), (36, 121, 123), (123, 121, 84), (123, 84, 17), (34, 112, 114), (112, 80, 114), (114, 80, 14), (29, 103, 106), (106, 103, 73), (106, 73, 11), (24, 95, 101), (95, 56, 101), (101, 56, 5), (43, 89, 93), (89, 59, 93), (93, 59, 20), (20, 64, 84), (84, 64, 75), (17, 84, 75), (17, 75, 80), (80, 75, 69), (80, 69, 14), (14, 69, 73), (73, 69, 310, 309, 312), (311, 319, 11, 73, 312), (59, 64, 20), (59, 53, 64), (2, 64, 53), (318, 11, 319), (313, 56, 315), (314, 317, 53, 56, 313), (5, 56, 53)])
me_cylinder.polygons.foreach_set('material_index', [1, 1, 1, 1, 1, 1, 1, 1, 1, 1, 1, 1, 1, 1, 1, 1, 1, 1, 1, 1, 1, 1, 1, 1, 1, 1, 1, 1, 1, 1, 1, 1, 1, 1, 1, 1, 1, 1, 1, 0, 1, 1, 0, 0, 0, 1, 1, 0, 1, 1, 1, 1, 1, 1, 1, 1, 1, 1, 1, 1, 1, 1, 1, 1, 1, 1, 1, 1, 1, 1, 1, 1, 1, 1, 1, 1, 1, 1, 1, 1, 1, 1, 1, 1, 1, 1, 1, 1, 1, 1, 1, 1, 1, 1, 1, 1, 1, 1, 1, 1, 1, 1, 1, 1, 1, 1, 1, 1, 1, 1, 1, 1, 0, 0, 0, 0, 0, 0, 0, 0, 0, 0, 0, 0, 0, 0, 0, 0, 0, 0, 0, 0, 0, 0, 0, 0, 0, 0, 0, 0, 0, 0, 0, 0, 0, 0, 0, 0, 0, 0, 0, 0, 0, 0, 0, 0, 0, 0, 0, 0, 0, 0, 0, 0, 0, 0, 0, 0, 0, 0, 0, 0, 0, 0, 0, 0, 0, 0, 0, 0, 0, 0, 0, 0, 0, 0, 0, 0, 0, 0, 0, 0, 0, 0, 0, 0, 0, 0, 0, 0, 0, 0, 0, 0, 0, 0, 0, 0, 0, 0, 0, 0, 0, 0, 0, 0, 0, 0, 0, 0, 0, 0, 0, 0, 0, 0, 0, 0, 0, 0, 0, 0, 0, 0, 0, 0, 0, 0, 0, 0, 0, 0, 0, 0, 0, 0, 0, 0, 0, 0, 0, 0, 0, 0, 0, 0, 0, 0, 0, 0, 0, 0, 0, 0, 0, 0, 0, 0, 0, 0, 0, 0, 0, 0, 0, 0, 0, 0, 0, 0, 0, 0, 0, 0, 0, 0, 0, 0, 0, 0, 0, 0, 0, 0, 0, 0, 0, 0, 0, 0, 0, 0, 0, 0, 0, 0, 0, 0, 0, 0, 0, 0, 0, 0, 0, 0, 0, 0, 0, 0, 0, 0, 0, 0, 0, 0, 0, 0, 0, 0, 0, 0, 0, 0, 0, 0, 0, 0, 0, 0, 0, 0, 0, 0, 0, 0, 0, 0, 0, 0, 0, 0, 0, 0, 0, 0, 0, 0, 0, 0, 0, 0, 0, 0, 0, 0, 0, 0, 0, 0, 0, 0, 0, 0, 0, 0, 0, 0, 0, 0, 0, 0, 0, 0, 0, 0, 0, 0, 0, 0, 0, 0, 0, 0, 0, 0, 0, 0, 0, 0, 0, 0, 0, 0, 0, 0, 0, 0, 0, 0, 0, 0, 0, 0, 0, 0, 0, 0, 0, 0, 0, 0, 0, 0, 0, 0, 0, 0, 0, 0, 0, 0, 0, 0, 0])
_uv = me_cylinder.uv_layers.new(name='UVMap')
_uv.uv.foreach_set('vector', [1.0, 0.5, 1.0, 1.0, 0.8889, 1.0, 0.8889, 0.5, 0.8889, 0.5, 0.8889, 1.0, 0.7778, 1.0, 0.7778, 0.5, 0.7778, 0.5, 0.7778, 1.0, 0.6667, 1.0, 0.6667, 0.5, 0.6344, 0.5, 0.6667, 0.5, 0.6667, 1.0, 0.5556, 1.0, 0.5556, 0.5247, 0.6009, 0.5179, 0.6009, 0.5179, 0.5556, 0.5247, 0.5556, 0.5247, 0.6009, 0.5179, 0.4444, 0.5, 0.4444, 1.0, 0.3333, 1.0, 0.3333, 0.5, 0.3333, 0.5, 0.3333, 1.0, 0.2222, 1.0, 0.2222, 0.5, 0.2222, 1.0, 0.3333, 1.0, 0.3333, 1.0, 0.2222, 1.0, 0.2222, 1.0, 0.1111, 1.0, 0.1111, 0.5295, 0.1569, 0.522, 0.1887, 0.5, 0.2222, 0.5, 0.1887, 0.5, 0.1569, 0.522, 0.1569, 0.522, 0.1887, 0.5, 0.75, 0.49, 0.9043, 0.4339, 0.9864, 0.2917, 0.9578, 0.13, 0.9214, 0.09938, 0.8321, 0.02447, 0.7339, 0.02447, 0.6679, 0.02447, 0.5422, 0.13, 0.5136, 0.2917, 0.5384, 0.3345, 0.5957, 0.4339, 0.6979, 0.471, 0.5556, 1.0, 0.6667, 1.0, 0.6667, 1.0, 0.5556, 1.0, 0.3333, 1.0, 0.4444, 1.0, 0.4444, 1.0, 0.3333, 1.0, 0.4444, 1.0, 0.5556, 1.0, 0.5556, 1.0, 0.4444, 1.0, 0.6667, 1.0, 0.5556, 1.0, 0.5556, 1.0, 0.6667, 1.0, 0.6667, 1.0, 0.8889, 1.0, 0.8889, 1.0, 1.0, 1.0, 1.0, 1.0, 0.8889, 1.0, 0.6667, 1.0, 0.7778, 1.0, 0.7778, 1.0, 0.6667, 1.0, 0.7778, 1.0, 0.8889, 1.0, 0.8889, 1.0, 0.7778, 1.0, 4.47e-08, 1.0, 0.1111, 1.0, 0.1111, 1.0, 4.47e-08, 1.0, 0.1111, 1.0, 0.2222, 1.0, 0.2222, 1.0, 0.1111, 1.0, 0.6667, 1.0, 0.6667, 1.0, 0.7778, 1.0, 0.7778, 1.0, 0.7417, 1.0, 0.8889, 1.0, 1.0, 1.0, 1.0, 1.0, 0.8889, 1.0, 0.1111, 1.0, 0.2222, 1.0, 0.2222, 1.0, 0.1111, 1.0, 0.4444, 1.0, 0.5556, 1.0, 0.5556, 1.0, 0.4444, 1.0, 0.7778, 1.0, 0.8889, 1.0, 0.8889, 1.0, 0.7778, 1.0, 4.47e-08, 1.0, 0.1111, 1.0, 0.1111, 1.0, 4.47e-08, 1.0, 0.3333, 1.0, 0.4444, 1.0, 0.4444, 1.0, 0.3333, 1.0, 0.6667, 1.0, 0.7778, 1.0, 0.7778, 1.0, 0.6667, 1.0, 0.2222, 1.0, 0.3333, 1.0, 0.3333, 1.0, 0.2222, 1.0, 0.2222, 1.0, 0.2222, 1.0, 0.3333, 1.0, 0.3333, 1.0, 0.5556, 1.0, 0.5556, 1.0, 0.6667, 1.0, 0.6667, 1.0, 0.8889, 1.0, 1.0, 1.0, 1.0, 1.0, 0.8889, 1.0, 0.128, 1.0, 0.1111, 1.0, 0.1111, 1.0, 0.2222, 1.0, 0.2222, 1.0, 0.2172, 1.0, 0.4444, 1.0, 0.4444, 1.0, 0.5556, 1.0, 0.5556, 1.0, 0.8889, 1.0, 0.8889, 1.0, 0.8889, 1.0, 0.7778, 1.0, 0.7778, 1.0, 0.8889, 1.0, 4.47e-08, 1.0, 4.47e-08, 1.0, 4.47e-08, 1.0, 4.47e-08, 1.0, 0.1111, 1.0, 0.1111, 1.0, 0.3523, 1.0, 0.3333, 1.0, 0.3333, 1.0, 0.4444, 1.0, 0.4444, 1.0, 0.7778, 1.0, 0.6667, 1.0, 0.6667, 1.0, 0.7436, 1.0, 0.7778, 1.0, 0.6667, 1.0, 0.6667, 1.0, 0.7778, 1.0, 0.7778, 1.0, 0.7148, 1.0, 0.8889, 1.0, 0.8432, 1.0, 0.8889, 1.0, 0.6667, 1.0, 0.6667, 1.0, 0.6667, 1.0, 0.6667, 1.0, 0.6667, 1.0, 0.8889, 1.0, 0.8889, 1.0, 0.8889, 1.0, 0.8889, 1.0, 0.8889, 1.0, 0.8889, 1.0, 0.8889, 1.0, 0.8889, 1.0, 0.8889, 1.0, 0.8889, 1.0, 0.8854, 1.0, 0.8889, 1.0, 0.8432, 1.0, 0.8696, 1.0, 0.7778, 1.0, 0.8889, 1.0, 0.8889, 1.0, 0.8323, 1.0, 0.7778, 1.0, 0.8889, 1.0, 0.7778, 1.0, 0.7778, 1.0, 0.8525, 1.0, 0.8889, 1.0, 0.8503, 1.0, 0.8889, 1.0, 0.8889, 1.0, 0.8702, 1.0, 0.8889, 1.0, 0.7778, 1.0, 0.7778, 1.0, 0.8889, 1.0, 0.8889, 1.0, 0.7778, 1.0, 0.7778, 1.0, 0.8889, 1.0, 0.8889, 1.0, 0.7778, 1.0, 0.7778, 1.0, 0.8889, 1.0, 0.8889, 1.0, 0.7778, 1.0, 0.8889, 1.0, 0.8889, 1.0, 0.7778, 1.0, 0.7778, 1.0, 0.8889, 1.0, 0.8889, 1.0, 0.7778, 1.0, 0.8889, 1.0, 0.7778, 1.0, 0.7778, 1.0, 0.8889, 1.0, 0.8889, 1.0, 0.8889, 1.0, 0.8889, 1.0, 0.8889, 1.0, 0.8889, 1.0, 0.8889, 1.0, 0.8889, 1.0, 0.8889, 1.0, 0.8889, 1.0, 0.6667, 1.0, 0.6667, 1.0, 0.6667, 1.0, 0.6667, 1.0, 0.6667, 1.0, 0.6667, 1.0, 0.6667, 1.0, 0.6667, 1.0, 0.6667, 1.0, 0.6667, 1.0, 0.6667, 1.0, 0.6667, 1.0, 0.6667, 1.0, 0.7778, 1.0, 0.7778, 1.0, 0.6667, 1.0, 0.6667, 1.0, 0.7778, 1.0, 0.7778, 1.0, 0.6667, 1.0, 0.6667, 1.0, 0.7778, 1.0, 0.7778, 1.0, 0.6667, 1.0, 0.7778, 1.0, 0.6667, 1.0, 0.6667, 1.0, 0.7778, 1.0, 0.7778, 1.0, 0.6667, 1.0, 0.6667, 1.0, 0.7778, 1.0, 0.7778, 1.0, 0.6667, 1.0, 0.6667, 1.0, 0.7778, 1.0, 0.8889, 1.0, 0.8889, 1.0, 0.8889, 1.0, 0.8889, 1.0, 0.8889, 1.0, 0.8889, 1.0, 0.8889, 1.0, 0.8889, 1.0, 0.8889, 1.0, 0.8889, 1.0, 0.8889, 1.0, 0.8889, 1.0, 0.8889, 1.0, 0.8889, 1.0, 0.8889, 1.0, 0.8889, 1.0, 0.8889, 1.0, 0.8889, 1.0, 0.8889, 1.0, 0.8889, 1.0, 0.8889, 1.0, 0.8889, 1.0, 0.8889, 1.0, 0.8889, 1.0, 0.8889, 1.0, 0.8889, 1.0, 0.8889, 1.0, 0.8889, 1.0, 0.8889, 1.0, 0.8889, 1.0, 0.8889, 1.0, 0.8889, 1.0, 0.8889, 1.0, 0.8889, 1.0, 0.8889, 1.0, 0.8889, 1.0, 0.8889, 1.0, 0.8889, 1.0, 0.8889, 1.0, 0.8889, 1.0, 0.8889, 1.0, 0.8889, 1.0, 0.8889, 1.0, 0.8889, 1.0, 0.8889, 1.0, 0.8889, 1.0, 0.8889, 1.0, 0.8889, 1.0, 0.8889, 1.0, 0.8889, 1.0, 0.8889, 1.0, 0.8889, 1.0, 0.8889, 1.0, 0.8889, 1.0, 1.0, 1.0, 1.0, 1.0, 0.8889, 1.0, 0.8889, 1.0, 0.8889, 1.0, 0.8889, 1.0, 0.8889, 1.0, 0.8889, 1.0, 0.8889, 1.0, 0.8889, 1.0, 0.8889, 1.0, 4.47e-08, 1.0, 4.47e-08, 1.0, 4.47e-08, 1.0, 4.47e-08, 1.0, 4.47e-08, 1.0, 4.47e-08, 1.0, 1.0, 1.0, 1.0, 1.0, 0.8889, 1.0, 0.8889, 1.0, 0.9429, 1.0, 0.9478, 1.0, 0.938, 1.0, 0.9429, 1.0, 0.8889, 1.0, 0.8889, 1.0, 0.8889, 1.0, 0.8889, 1.0, 1.0, 1.0, 1.0, 1.0, 0.9732, 1.0, 0.8889, 1.0, 0.9732, 1.0, 0.9295, 1.0, 0.8889, 1.0, 0.1111, 0.5, 0.1111, 0.5295, 0.05882, 0.5185, 0.03753, 0.5, 0.05882, 0.5185, 0.1111, 0.5295, 0.1111, 0.5295, 0.05882, 0.5185, 0.05882, 0.5185, 0.05882, 0.5185, 0.1111, 1.0, 4.47e-08, 1.0, 4.47e-08, 0.5, 0.03753, 0.5, 0.05882, 0.5185, 0.1111, 0.5295, 0.1887, 0.5, 0.1569, 0.522, 0.1111, 0.5295, 0.1111, 0.5, 0.6979, 0.471, 0.6979, 0.471, 0.5957, 0.4339, 0.5957, 0.4339, 0.6979, 0.471, 0.6979, 0.471, 0.05882, 0.5185, 0.03753, 0.5, 0.03753, 0.5, 0.05882, 0.5185, 0.1569, 0.522, 0.1111, 0.5295, 0.1111, 0.5295, 0.1569, 0.522, 0.5957, 0.4339, 0.5384, 0.3345, 0.5384, 0.3345, 0.5957, 0.4339, 0.05882, 0.5185, 0.03753, 0.5, 0.03753, 0.5, 0.05882, 0.5185, 0.05882, 0.5185, 0.03753, 0.5, 0.03753, 0.5, 0.05882, 0.5185, 0.05882, 0.5185, 0.03753, 0.5, 0.03753, 0.5, 0.05882, 0.5185, 0.05882, 0.5185, 0.05882, 0.5185, 0.05882, 0.5185, 0.05882, 0.5185, 0.03753, 0.5, 0.05882, 0.5185, 0.05882, 0.5185, 0.03753, 0.5, 0.6979, 0.471, 0.6979, 0.471, 0.6979, 0.471, 0.6979, 0.471, 0.5556, 0.5, 0.5556, 0.5247, 0.5104, 0.5136, 0.4891, 0.5, 0.5104, 0.5136, 0.4891, 0.5, 0.4891, 0.5, 0.5104, 0.5136, 0.5104, 0.5136, 0.5556, 0.5247, 0.5556, 1.0, 0.4444, 1.0, 0.4444, 0.5, 0.4891, 0.5, 0.6344, 0.5, 0.6009, 0.5179, 0.5556, 0.5247, 0.5556, 0.5, 0.9214, 0.09938, 0.9214, 0.09938, 0.8321, 0.02447, 0.8321, 0.02447, 0.9214, 0.09938, 0.9214, 0.09938, 0.5556, 0.5247, 0.5104, 0.5136, 0.5104, 0.5136, 0.5556, 0.5247, 0.6344, 0.5, 0.6009, 0.5179, 0.6009, 0.5179, 0.6344, 0.5, 0.6344, 0.5, 0.6197, 0.5079, 0.6165, 0.5096, 0.6216, 0.5069, 0.6344, 0.5, 0.7339, 0.02447, 0.8321, 0.02447, 0.8321, 0.02447, 0.7339, 0.02447, 0.6216, 0.5069, 0.6165, 0.5096, 0.6197, 0.5079, 0.6344, 0.5, 0.6344, 0.5, 0.6216, 0.5069, 0.6165, 0.5096, 0.6165, 0.5096, 0.6216, 0.5069, 0.6197, 0.5079, 0.6344, 0.5, 0.6344, 0.5, 0.6197, 0.5079, 0.6344, 0.5, 0.6216, 0.5069, 0.6216, 0.5069, 0.6344, 0.5, 0.6165, 0.5096, 0.6197, 0.5079, 0.6197, 0.5079, 0.6165, 0.5096, 0.9214, 0.09938, 0.9214, 0.09938, 0.9214, 0.09938, 0.9214, 0.09938, 0.1818, 0.0, 0.2273, 0.07873, 0.1364, 0.07873, 0.3182, 0.07873, 0.3636, 0.1575, 0.2727, 0.1575, 0.8636, 0.07873, 0.9091, 0.0, 0.9545, 0.07873, 0.7267, 0.0647, 0.7304, 0.06206, 0.7446, 0.05886, 0.7727, 0.07873, 0.6818, 0.07873, 0.7068, 0.06778, 0.7058, 0.06658, 0.7106, 0.06463, 0.7129, 0.05242, 0.7091, 0.0586, 0.7008, 0.06299, 0.7068, 0.06778, 0.6818, 0.07873, 0.7273, 0.0, 0.7727, 0.07873, 0.7446, 0.05886, 0.742, 0.05708, 0.7392, 0.05145, 0.7316, 0.05542, 0.5909, 0.07873, 0.5, 0.07873, 0.5455, 0.0, 0.3182, 0.2362, 0.2727, 0.1575, 0.3636, 0.1575, 0.1364, 0.2362, 0.09091, 0.1575, 0.1818, 0.1575, 0.8636, 0.2362, 0.8182, 0.1575, 0.9091, 0.1575, 0.6818, 0.2362, 0.6364, 0.1575, 0.7273, 0.1575, 0.5, 0.2362, 0.4545, 0.1575, 0.5455, 0.1575, 0.2273, 0.2362, 0.2727, 0.1575, 0.3182, 0.2362, 0.04546, 0.2362, 0.09091, 0.1575, 0.1364, 0.2362, 0.8636, 0.2362, 0.7727, 0.2362, 0.8182, 0.1575, 0.6818, 0.2362, 0.5909, 0.2362, 0.6364, 0.1575, 0.4091, 0.2362, 0.4545, 0.1575, 0.5, 0.2362, 0.2273, 0.3937, 0.1818, 0.3149, 0.2727, 0.3149, 0.04546, 0.3937, 0.0, 0.3149, 0.09091, 0.3149, 0.7727, 0.3937, 0.7273, 0.3149, 0.8182, 0.3149, 0.5455, 0.3149, 0.6364, 0.3149, 0.5909, 0.3937, 0.4545, 0.3149, 0.4091, 0.3937, 0.3636, 0.3149, 0.5, 0.3937, 0.4545, 0.4724, 0.4091, 0.3937, 0.5, 0.3937, 0.4091, 0.3937, 0.4545, 0.3149, 0.5455, 0.3149, 0.5, 0.3937, 0.4545, 0.3149, 0.6818, 0.3937, 0.6364, 0.4724, 0.5909, 0.3937, 0.6364, 0.3149, 0.6818, 0.3937, 0.5909, 0.3937, 0.7273, 0.3149, 0.6818, 0.3937, 0.6364, 0.3149, 0.7727, 0.3937, 0.8636, 0.3937, 0.8182, 0.4724, 0.8182, 0.3149, 0.8636, 0.3937, 0.7727, 0.3937, 0.8636, 0.3937, 0.8182, 0.3149, 0.9091, 0.3149, 0.09091, 0.4724, 0.04546, 0.3937, 0.1364, 0.3937, 0.04546, 0.3937, 0.09091, 0.3149, 0.1364, 0.3937, 0.1364, 0.3937, 0.09091, 0.3149, 0.1818, 0.3149, 0.2727, 0.4724, 0.2273, 0.3937, 0.3182, 0.3937, 0.3182, 0.3937, 0.2273, 0.3937, 0.2727, 0.3149, 0.3182, 0.3937, 0.2727, 0.3149, 0.3636, 0.3149, 0.3636, 0.3149, 0.4091, 0.2362, 0.4545, 0.3149, 0.4545, 0.3149, 0.4091, 0.2362, 0.5, 0.2362, 0.5455, 0.3149, 0.4545, 0.3149, 0.5, 0.2362, 0.6364, 0.3149, 0.5455, 0.3149, 0.5909, 0.2362, 0.6364, 0.3149, 0.5909, 0.2362, 0.6818, 0.2362, 0.6364, 0.3149, 0.6818, 0.2362, 0.7273, 0.3149, 0.8182, 0.3149, 0.7273, 0.3149, 0.7727, 0.2362, 0.8182, 0.3149, 0.7727, 0.2362, 0.8636, 0.2362, 0.9091, 0.3149, 0.8182, 0.3149, 0.8636, 0.2362, 0.0, 0.3149, 0.04546, 0.2362, 0.09091, 0.3149, 0.09091, 0.3149, 0.04546, 0.2362, 0.1364, 0.2362, 0.09091, 0.3149, 0.1364, 0.2362, 0.1818, 0.3149, 0.1818, 0.3149, 0.2273, 0.2362, 0.2727, 0.3149, 0.2727, 0.3149, 0.2273, 0.2362, 0.3182, 0.2362, 0.2727, 0.3149, 0.3182, 0.2362, 0.3636, 0.3149, 0.5455, 0.3149, 0.5, 0.2362, 0.5909, 0.2362, 0.5909, 0.2362, 0.5, 0.2362, 0.5455, 0.1575, 0.5909, 0.2362, 0.5455, 0.1575, 0.6364, 0.1575, 0.7273, 0.3149, 0.6818, 0.2362, 0.7727, 0.2362, 0.7727, 0.2362, 0.6818, 0.2362, 0.7273, 0.1575, 0.7727, 0.2362, 0.7273, 0.1575, 0.8182, 0.1575, 0.9091, 0.3149, 0.8636, 0.2362, 0.9545, 0.2362, 0.9545, 0.2362, 0.8636, 0.2362, 0.9091, 0.1575, 0.9545, 0.2362, 0.9091, 0.1575, 1.0, 0.1575, 0.1818, 0.3149, 0.1364, 0.2362, 0.2273, 0.2362, 0.1364, 0.2362, 0.1818, 0.1575, 0.2273, 0.2362, 0.2273, 0.2362, 0.1818, 0.1575, 0.2727, 0.1575, 0.3636, 0.3149, 0.3182, 0.2362, 0.4091, 0.2362, 0.3182, 0.2362, 0.3636, 0.1575, 0.4091, 0.2362, 0.4091, 0.2362, 0.3636, 0.1575, 0.4545, 0.1575, 0.5455, 0.1575, 0.4545, 0.1575, 0.5, 0.07873, 0.5455, 0.1575, 0.5, 0.07873, 0.5909, 0.07873, 0.6364, 0.1575, 0.5455, 0.1575, 0.5909, 0.07873, 0.7273, 0.1575, 0.6364, 0.1575, 0.6818, 0.07873, 0.7727, 0.07873, 0.7273, 0.1575, 0.6818, 0.07873, 0.8182, 0.1575, 0.7273, 0.1575, 0.7727, 0.07873, 0.8182, 0.1575, 0.8636, 0.07873, 0.9091, 0.1575, 0.8636, 0.07873, 0.9545, 0.07873, 0.9091, 0.1575, 1.0, 0.1575, 0.9091, 0.1575, 0.9545, 0.07873, 0.4545, 0.1575, 0.3636, 0.1575, 0.4091, 0.07873, 0.4091, 0.07873, 0.3636, 0.1575, 0.3182, 0.07873, 0.3636, 0.0, 0.4091, 0.07873, 0.3182, 0.07873, 0.09091, 0.1575, 0.1364, 0.07873, 0.1818, 0.1575, 0.1364, 0.07873, 0.2273, 0.07873, 0.1818, 0.1575, 0.2273, 0.07873, 0.2727, 0.1575, 0.1818, 0.1575, 0.1818, 0.0, 0.2273, 0.07873, 0.1364, 0.07873, 0.3182, 0.07873, 0.3636, 0.1575, 0.2727, 0.1575, 0.8636, 0.07873, 0.9091, 0.0, 0.9545, 0.07873, 0.6818, 0.07873, 0.7273, 0.0, 0.7727, 0.07873, 0.5909, 0.07873, 0.5, 0.07873, 0.5455, 0.0, 0.3182, 0.2362, 0.2727, 0.1575, 0.3636, 0.1575, 0.1364, 0.2362, 0.09091, 0.1575, 0.1818, 0.1575, 0.8636, 0.2362, 0.8182, 0.1575, 0.9091, 0.1575, 0.6818, 0.2362, 0.6364, 0.1575, 0.7273, 0.1575, 0.5343, 0.1619, 0.5316, 0.1575, 0.5455, 0.1575, 0.5, 0.2362, 0.4545, 0.1575, 0.4943, 0.1575, 0.5009, 0.1639, 0.5201, 0.1759, 0.5332, 0.1765, 0.2273, 0.2362, 0.2727, 0.1575, 0.3182, 0.2362, 0.04546, 0.2362, 0.09091, 0.1575, 0.1364, 0.2362, 0.8636, 0.2362, 0.7727, 0.2362, 0.8182, 0.1575, 0.6818, 0.2362, 0.5909, 0.2362, 0.6364, 0.1575, 0.4091, 0.2362, 0.4545, 0.1575, 0.5, 0.2362, 0.2273, 0.3937, 0.1818, 0.3149, 0.2727, 0.3149, 0.04546, 0.3937, 0.0, 0.3149, 0.09091, 0.3149, 0.7273, 0.3149, 0.8182, 0.3149, 0.7727, 0.3937, 0.6364, 0.3149, 0.5909, 0.3937, 0.5455, 0.3149, 0.4545, 0.3149, 0.4091, 0.3937, 0.3636, 0.3149, 0.5, 0.3937, 0.4545, 0.4724, 0.4091, 0.3937, 0.5, 0.3937, 0.4091, 0.3937, 0.4545, 0.3149, 0.5455, 0.3149, 0.5, 0.3937, 0.4545, 0.3149, 0.6818, 0.3937, 0.6364, 0.4724, 0.5909, 0.3937, 0.6364, 0.3149, 0.6818, 0.3937, 0.5909, 0.3937, 0.7273, 0.3149, 0.6818, 0.3937, 0.6364, 0.3149, 0.7727, 0.3937, 0.8636, 0.3937, 0.8182, 0.4724, 0.8182, 0.3149, 0.8636, 0.3937, 0.7727, 0.3937, 0.8182, 0.3149, 0.9091, 0.3149, 0.8636, 0.3937, 0.09091, 0.4724, 0.04546, 0.3937, 0.1364, 0.3937, 0.04546, 0.3937, 0.09091, 0.3149, 0.1364, 0.3937, 0.1364, 0.3937, 0.09091, 0.3149, 0.1818, 0.3149, 0.2727, 0.4724, 0.2273, 0.3937, 0.3182, 0.3937, 0.3182, 0.3937, 0.2273, 0.3937, 0.2727, 0.3149, 0.3182, 0.3937, 0.2727, 0.3149, 0.3636, 0.3149, 0.3636, 0.3149, 0.4091, 0.2362, 0.4545, 0.3149, 0.4545, 0.3149, 0.4091, 0.2362, 0.5, 0.2362, 0.4545, 0.3149, 0.5, 0.2362, 0.5455, 0.3149, 0.6364, 0.3149, 0.5455, 0.3149, 0.5909, 0.2362, 0.6364, 0.3149, 0.5909, 0.2362, 0.6818, 0.2362, 0.6818, 0.2362, 0.7273, 0.3149, 0.6364, 0.3149, 0.7727, 0.2362, 0.8182, 0.3149, 0.7273, 0.3149, 0.8182, 0.3149, 0.7727, 0.2362, 0.8636, 0.2362, 0.9091, 0.3149, 0.8182, 0.3149, 0.8636, 0.2362, 0.0, 0.3149, 0.04546, 0.2362, 0.09091, 0.3149, 0.09091, 0.3149, 0.04546, 0.2362, 0.1364, 0.2362, 0.09091, 0.3149, 0.1364, 0.2362, 0.1818, 0.3149, 0.1818, 0.3149, 0.2273, 0.2362, 0.2727, 0.3149, 0.2727, 0.3149, 0.2273, 0.2362, 0.3182, 0.2362, 0.2727, 0.3149, 0.3182, 0.2362, 0.3636, 0.3149, 0.5455, 0.3149, 0.5, 0.2362, 0.5909, 0.2362, 0.5909, 0.2362, 0.5, 0.2362, 0.5455, 0.1575, 0.5909, 0.2362, 0.5455, 0.1575, 0.6364, 0.1575, 0.6818, 0.2362, 0.7727, 0.2362, 0.7273, 0.3149, 0.7727, 0.2362, 0.6818, 0.2362, 0.7273, 0.1575, 0.7727, 0.2362, 0.7273, 0.1575, 0.8182, 0.1575, 0.9091, 0.3149, 0.8636, 0.2362, 0.9545, 0.2362, 0.9545, 0.2362, 0.8636, 0.2362, 0.9091, 0.1575, 0.9545, 0.2362, 0.9091, 0.1575, 1.0, 0.1575, 0.1818, 0.3149, 0.1364, 0.2362, 0.2273, 0.2362, 0.1364, 0.2362, 0.1818, 0.1575, 0.2273, 0.2362, 0.1818, 0.1575, 0.2727, 0.1575, 0.2273, 0.2362, 0.3636, 0.3149, 0.3182, 0.2362, 0.4091, 0.2362, 0.3182, 0.2362, 0.3636, 0.1575, 0.4091, 0.2362, 0.4091, 0.2362, 0.3636, 0.1575, 0.4545, 0.1575, 0.5455, 0.1575, 0.5316, 0.1575, 0.5332, 0.1362, 0.4545, 0.1575, 0.5, 0.07873, 0.5196, 0.1126, 0.5059, 0.1102, 0.4944, 0.1242, 0.4913, 0.1446, 0.4943, 0.1575, 0.5, 0.07873, 0.5909, 0.07873, 0.5455, 0.1575, 0.5332, 0.1362, 0.5329, 0.1353, 0.5212, 0.1141, 0.5196, 0.1126, 0.6364, 0.1575, 0.5455, 0.1575, 0.5909, 0.07873, 0.6364, 0.1575, 0.6818, 0.07873, 0.7273, 0.1575, 0.7273, 0.1575, 0.6818, 0.07873, 0.7727, 0.07873, 0.7273, 0.1575, 0.7727, 0.07873, 0.8182, 0.1575, 0.8182, 0.1575, 0.8636, 0.07873, 0.9091, 0.1575, 0.8636, 0.07873, 0.9545, 0.07873, 0.9091, 0.1575, 0.9091, 0.1575, 0.9545, 0.07873, 1.0, 0.1575, 0.4545, 0.1575, 0.3636, 0.1575, 0.4091, 0.07873, 0.4091, 0.07873, 0.3636, 0.1575, 0.3182, 0.07873, 0.3636, 0.0, 0.4091, 0.07873, 0.3182, 0.07873, 0.1364, 0.07873, 0.1818, 0.1575, 0.09091, 0.1575, 0.1364, 0.07873, 0.2273, 0.07873, 0.1818, 0.1575, 0.2273, 0.07873, 0.2727, 0.1575, 0.1818, 0.1575, 0.1818, 0.0, 0.2273, 0.07873, 0.1364, 0.07873, 0.3182, 0.07873, 0.3636, 0.1575, 0.2727, 0.1575, 0.8636, 0.07873, 0.9091, 0.0, 0.9545, 0.07873, 0.6818, 0.07873, 0.7273, 0.0, 0.7727, 0.07873, 0.5909, 0.07873, 0.5, 0.07873, 0.5455, 0.0, 0.3182, 0.2362, 0.2727, 0.1575, 0.3636, 0.1575, 0.1277, 0.2213, 0.09091, 0.1575, 0.1818, 0.1575, 0.1456, 0.2202, 0.8636, 0.2362, 0.8182, 0.1575, 0.9091, 0.1575, 0.6818, 0.2362, 0.6364, 0.1575, 0.7273, 0.1575, 0.5, 0.2362, 0.4545, 0.1575, 0.5455, 0.1575, 0.2273, 0.2362, 0.2727, 0.1575, 0.3182, 0.2362, 0.04546, 0.2362, 0.09091, 0.1575, 0.1277, 0.2213, 0.1229, 0.222, 0.1333, 0.2362, 0.8636, 0.2362, 0.7727, 0.2362, 0.8182, 0.1575, 0.6818, 0.2362, 0.5909, 0.2362, 0.6364, 0.1575, 0.4091, 0.2362, 0.4545, 0.1575, 0.5, 0.2362, 0.2273, 0.3937, 0.1818, 0.3149, 0.2727, 0.3149, 0.04546, 0.3937, 0.0, 0.3149, 0.09091, 0.3149, 0.7273, 0.3149, 0.8182, 0.3149, 0.7727, 0.3937, 0.6364, 0.3149, 0.5909, 0.3937, 0.5455, 0.3149, 0.4091, 0.3937, 0.3636, 0.3149, 0.4545, 0.3149, 0.5, 0.3937, 0.4545, 0.4724, 0.4091, 0.3937, 0.5, 0.3937, 0.4091, 0.3937, 0.4545, 0.3149, 0.5455, 0.3149, 0.5, 0.3937, 0.4545, 0.3149, 0.6818, 0.3937, 0.6364, 0.4724, 0.5909, 0.3937, 0.6364, 0.3149, 0.6818, 0.3937, 0.5909, 0.3937, 0.7273, 0.3149, 0.6818, 0.3937, 0.6364, 0.3149, 0.7727, 0.3937, 0.8636, 0.3937, 0.8182, 0.4724, 0.7727, 0.3937, 0.8182, 0.3149, 0.8636, 0.3937, 0.8182, 0.3149, 0.9091, 0.3149, 0.8636, 0.3937, 0.09091, 0.4724, 0.04546, 0.3937, 0.1364, 0.3937, 0.04546, 0.3937, 0.09091, 0.3149, 0.1364, 0.3937, 0.1364, 0.3937, 0.09091, 0.3149, 0.1818, 0.3149, 0.2727, 0.4724, 0.2273, 0.3937, 0.3182, 0.3937, 0.3182, 0.3937, 0.2273, 0.3937, 0.2727, 0.3149, 0.2727, 0.3149, 0.3636, 0.3149, 0.3182, 0.3937, 0.3636, 0.3149, 0.4091, 0.2362, 0.4545, 0.3149, 0.4545, 0.3149, 0.4091, 0.2362, 0.5, 0.2362, 0.4545, 0.3149, 0.5, 0.2362, 0.5455, 0.3149, 0.6364, 0.3149, 0.5455, 0.3149, 0.5909, 0.2362, 0.6364, 0.3149, 0.5909, 0.2362, 0.6818, 0.2362, 0.7273, 0.3149, 0.6364, 0.3149, 0.6818, 0.2362, 0.8182, 0.3149, 0.7273, 0.3149, 0.7727, 0.2362, 0.8182, 0.3149, 0.7727, 0.2362, 0.8636, 0.2362, 0.9091, 0.3149, 0.8182, 0.3149, 0.8636, 0.2362, 0.0, 0.3149, 0.04546, 0.2362, 0.09091, 0.3149, 0.09091, 0.3149, 0.04546, 0.2362, 0.1333, 0.2362, 0.1342, 0.2373, 0.135, 0.2386, 0.1458, 0.2548, 0.1472, 0.255, 0.1818, 0.3149, 0.09091, 0.3149, 0.135, 0.2386, 0.1818, 0.3149, 0.2273, 0.2362, 0.2727, 0.3149, 0.2727, 0.3149, 0.2273, 0.2362, 0.3182, 0.2362, 0.2727, 0.3149, 0.3182, 0.2362, 0.3636, 0.3149, 0.5455, 0.3149, 0.5, 0.2362, 0.5909, 0.2362, 0.5909, 0.2362, 0.5, 0.2362, 0.5455, 0.1575, 0.5909, 0.2362, 0.5455, 0.1575, 0.6364, 0.1575, 0.7273, 0.3149, 0.6818, 0.2362, 0.7727, 0.2362, 0.7727, 0.2362, 0.6818, 0.2362, 0.7273, 0.1575, 0.7727, 0.2362, 0.7273, 0.1575, 0.8182, 0.1575, 0.9091, 0.3149, 0.8636, 0.2362, 0.9545, 0.2362, 0.9545, 0.2362, 0.8636, 0.2362, 0.9091, 0.1575, 0.9545, 0.2362, 0.9091, 0.1575, 1.0, 0.1575, 0.2273, 0.2362, 0.1818, 0.3149, 0.1472, 0.255, 0.1854, 0.2505, 0.1771, 0.2362, 0.1628, 0.2168, 0.1456, 0.2202, 0.1818, 0.1575, 0.2273, 0.2362, 0.1771, 0.2362, 0.1686, 0.2234, 0.2273, 0.2362, 0.1818, 0.1575, 0.2727, 0.1575, 0.3636, 0.3149, 0.3182, 0.2362, 0.4091, 0.2362, 0.3182, 0.2362, 0.3636, 0.1575, 0.4091, 0.2362, 0.4091, 0.2362, 0.3636, 0.1575, 0.4545, 0.1575, 0.5455, 0.1575, 0.4545, 0.1575, 0.5, 0.07873, 0.5455, 0.1575, 0.5, 0.07873, 0.5909, 0.07873, 0.6364, 0.1575, 0.5455, 0.1575, 0.5909, 0.07873, 0.6364, 0.1575, 0.6818, 0.07873, 0.7273, 0.1575, 0.7273, 0.1575, 0.6818, 0.07873, 0.7727, 0.07873, 0.8182, 0.1575, 0.7273, 0.1575, 0.7727, 0.07873, 0.8182, 0.1575, 0.8636, 0.07873, 0.9091, 0.1575, 0.8636, 0.07873, 0.9545, 0.07873, 0.9091, 0.1575, 0.9091, 0.1575, 0.9545, 0.07873, 1.0, 0.1575, 0.4545, 0.1575, 0.3636, 0.1575, 0.4091, 0.07873, 0.4091, 0.07873, 0.3636, 0.1575, 0.3182, 0.07873, 0.3636, 0.0, 0.4091, 0.07873, 0.3182, 0.07873, 0.1364, 0.07873, 0.1818, 0.1575, 0.09091, 0.1575, 0.1364, 0.07873, 0.2273, 0.07873, 0.1818, 0.1575, 0.2273, 0.07873, 0.2727, 0.1575, 0.1818, 0.1575, 0.1397, 0.07289, 0.1818, 0.0, 0.2273, 0.07873, 0.1474, 0.07873, 0.1458, 0.07713, 0.2727, 0.1575, 0.3182, 0.07873, 0.3636, 0.1575, 0.8636, 0.07873, 0.9091, 0.0, 0.9512, 0.07289, 0.944, 0.07763, 0.9443, 0.07873, 0.6818, 0.07873, 0.7273, 0.0, 0.7727, 0.07873, 0.5909, 0.07873, 0.5, 0.07873, 0.5455, 0.0, 0.3182, 0.2362, 0.2727, 0.1575, 0.3636, 0.1575, 0.1399, 0.169, 0.1439, 0.1575, 0.1818, 0.1575, 0.1364, 0.2362, 0.09091, 0.1575, 0.1125, 0.1575, 0.8182, 0.1575, 0.9091, 0.1575, 0.8636, 0.2362, 0.6818, 0.2362, 0.6364, 0.1575, 0.7273, 0.1575, 0.4545, 0.1575, 0.5455, 0.1575, 0.5, 0.2362, 0.2273, 0.2362, 0.2727, 0.1575, 0.3182, 0.2362, 0.04546, 0.2362, 0.09091, 0.1575, 0.1364, 0.2362, 0.8636, 0.2362, 0.7727, 0.2362, 0.8182, 0.1575, 0.6818, 0.2362, 0.5909, 0.2362, 0.6364, 0.1575, 0.4091, 0.2362, 0.4545, 0.1575, 0.5, 0.2362, 0.2273, 0.3937, 0.1818, 0.3149, 0.2727, 0.3149, 0.04546, 0.3937, 0.0, 0.3149, 0.09091, 0.3149, 0.7727, 0.3937, 0.7273, 0.3149, 0.8182, 0.3149, 0.6364, 0.3149, 0.5909, 0.3937, 0.5455, 0.3149, 0.4545, 0.3149, 0.4091, 0.3937, 0.3636, 0.3149, 0.5, 0.3937, 0.4545, 0.4724, 0.4091, 0.3937, 0.5, 0.3937, 0.4091, 0.3937, 0.4545, 0.3149, 0.5455, 0.3149, 0.5, 0.3937, 0.4545, 0.3149, 0.6818, 0.3937, 0.6364, 0.4724, 0.5909, 0.3937, 0.6364, 0.3149, 0.6818, 0.3937, 0.5909, 0.3937, 0.6818, 0.3937, 0.6364, 0.3149, 0.7273, 0.3149, 0.7727, 0.3937, 0.8636, 0.3937, 0.8182, 0.4724, 0.8636, 0.3937, 0.7727, 0.3937, 0.8182, 0.3149, 0.8636, 0.3937, 0.8182, 0.3149, 0.9091, 0.3149, 0.09091, 0.4724, 0.04546, 0.3937, 0.1364, 0.3937, 0.04546, 0.3937, 0.09091, 0.3149, 0.1364, 0.3937, 0.1364, 0.3937, 0.09091, 0.3149, 0.1818, 0.3149, 0.2727, 0.4724, 0.2273, 0.3937, 0.3182, 0.3937, 0.3182, 0.3937, 0.2273, 0.3937, 0.2727, 0.3149, 0.3182, 0.3937, 0.2727, 0.3149, 0.3636, 0.3149, 0.4545, 0.3149, 0.3636, 0.3149, 0.4091, 0.2362, 0.4545, 0.3149, 0.4091, 0.2362, 0.5, 0.2362, 0.4545, 0.3149, 0.5, 0.2362, 0.5455, 0.3149, 0.6364, 0.3149, 0.5455, 0.3149, 0.5909, 0.2362, 0.6364, 0.3149, 0.5909, 0.2362, 0.6818, 0.2362, 0.7273, 0.3149, 0.6364, 0.3149, 0.6818, 0.2362, 0.8182, 0.3149, 0.7273, 0.3149, 0.7727, 0.2362, 0.8182, 0.3149, 0.7727, 0.2362, 0.8636, 0.2362, 0.9091, 0.3149, 0.8182, 0.3149, 0.8636, 0.2362, 0.0, 0.3149, 0.04546, 0.2362, 0.09091, 0.3149, 0.09091, 0.3149, 0.04546, 0.2362, 0.1364, 0.2362, 0.09091, 0.3149, 0.1364, 0.2362, 0.1818, 0.3149, 0.2727, 0.3149, 0.1818, 0.3149, 0.2273, 0.2362, 0.2727, 0.3149, 0.2273, 0.2362, 0.3182, 0.2362, 0.3636, 0.3149, 0.2727, 0.3149, 0.3182, 0.2362, 0.5455, 0.3149, 0.5, 0.2362, 0.5909, 0.2362, 0.5909, 0.2362, 0.5, 0.2362, 0.5455, 0.1575, 0.5909, 0.2362, 0.5455, 0.1575, 0.6364, 0.1575, 0.7273, 0.3149, 0.6818, 0.2362, 0.7727, 0.2362, 0.6818, 0.2362, 0.7273, 0.1575, 0.7727, 0.2362, 0.7727, 0.2362, 0.7273, 0.1575, 0.8182, 0.1575, 0.9091, 0.3149, 0.8636, 0.2362, 0.9545, 0.2362, 0.9545, 0.2362, 0.8636, 0.2362, 0.9091, 0.1575, 0.9545, 0.2362, 0.9091, 0.1575, 1.0, 0.1575, 0.1818, 0.3149, 0.1364, 0.2362, 0.2273, 0.2362, 0.1364, 0.2362, 0.1818, 0.1575, 0.2273, 0.2362, 0.2273, 0.2362, 0.1818, 0.1575, 0.2727, 0.1575, 0.3636, 0.3149, 0.3182, 0.2362, 0.4091, 0.2362, 0.3182, 0.2362, 0.3636, 0.1575, 0.4091, 0.2362, 0.4091, 0.2362, 0.3636, 0.1575, 0.4545, 0.1575, 0.4545, 0.1575, 0.5, 0.07873, 0.5455, 0.1575, 0.5455, 0.1575, 0.5, 0.07873, 0.5909, 0.07873, 0.6364, 0.1575, 0.5455, 0.1575, 0.5909, 0.07873, 0.6364, 0.1575, 0.6818, 0.07873, 0.7273, 0.1575, 0.7273, 0.1575, 0.6818, 0.07873, 0.7727, 0.07873, 0.7273, 0.1575, 0.7727, 0.07873, 0.8182, 0.1575, 0.8182, 0.1575, 0.8636, 0.07873, 0.9091, 0.1575, 0.9091, 0.1575, 0.8636, 0.07873, 0.9443, 0.07873, 0.9466, 0.08646, 0.9486, 0.08909, 0.9828, 0.1468, 0.9945, 0.148, 1.0, 0.1575, 0.9091, 0.1575, 0.9486, 0.08909, 0.3636, 0.1575, 0.4091, 0.07873, 0.4545, 0.1575, 0.3636, 0.1575, 0.3182, 0.07873, 0.4091, 0.07873, 0.3636, 0.0, 0.4091, 0.07873, 0.3182, 0.07873, 0.1125, 0.1575, 0.09091, 0.1575, 0.09638, 0.148, 0.1621, 0.1234, 0.1818, 0.1575, 0.1439, 0.1575, 0.1721, 0.0946, 0.1474, 0.07873, 0.2273, 0.07873, 0.1818, 0.1575, 0.1621, 0.1234, 0.2727, 0.1575, 0.1818, 0.1575, 0.2273, 0.07873])
me_cylinder.materials.append(mat_material)
me_cylinder.materials.append(mat_tronco_pino)
me_cylinder.update()

# ---- objects
ob_arbol_pico = bpy.data.objects.new(' arbol pico', me_cylinder_001)
ob_arbol_2 = bpy.data.objects.new('arbol 2', me_cylinder)

# ---- transforms, parenting, visibility, modifiers, constraints
ob_arbol_pico.location = (23.5, 0.0, 6.039)
ob_arbol_2.location = (13.48, 0.0, 2.0)
ob_arbol_2.scale = (1.452, 1.452, 2.033)

# ---- collection membership
scene.collection.objects.link(ob_arbol_pico)
scene.collection.objects.link(ob_arbol_2)

# ---- scene / render settings (as saved in the file)
scene.frame_start = 1; scene.frame_end = 250; scene.frame_set(1)
scene.render.engine = 'BLENDER_EEVEE_NEXT'
scene.cycles.sampling_pattern = 'TABULATED_SOBOL'
bpy.context.view_layer.update()

# ---- added for rendering (the .blend has no active camera and no usable light): camera, sun
cam_auto = bpy.data.cameras.new('AutoCamera')
cam_auto.lens = 50.0
cam_auto.sensor_width = 36.0
cam_auto.clip_end = 1000.0
ob_auto_camera = bpy.data.objects.new('AutoCamera', cam_auto)
scene.collection.objects.link(ob_auto_camera)
ob_auto_camera.location = (35.416, -21.6762, 18.6601)
ob_auto_camera.rotation_euler = (1.09748, -7.21219e-08, 0.694738)
scene.camera = ob_auto_camera
light_auto_sun = bpy.data.lights.new('AutoSun', 'SUN')
light_auto_sun.energy = 3.0
light_auto_sun.angle = 0.0523599
ob_auto_sun = bpy.data.objects.new('AutoSun', light_auto_sun)
scene.collection.objects.link(ob_auto_sun)
ob_auto_sun.rotation_euler = (0.872665, 0.174533, 0.523599)
bpy.context.view_layer.update()
